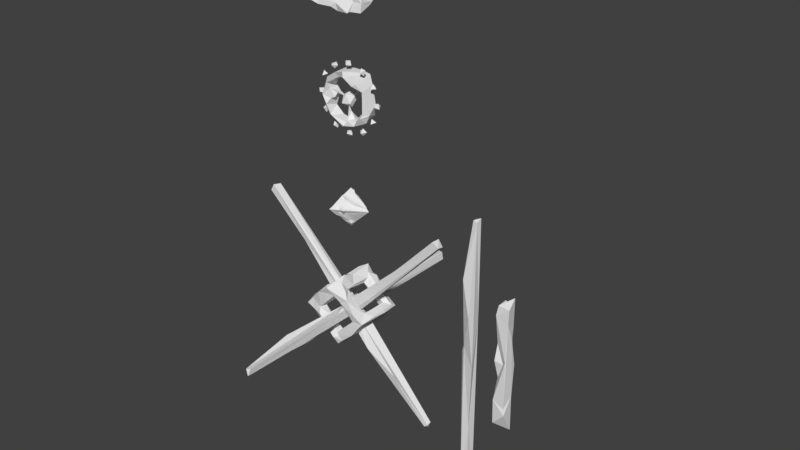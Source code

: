 # Source: redPyramid.blend  (saved by Blender 2.79.0; exported with 4.5.12 LTS)
import bpy
from mathutils import Matrix  # noqa: F401  (used for matrix-valued properties, if any)

bpy.ops.wm.read_factory_settings(use_empty=True)
scene = bpy.context.scene
scene.name = 'Scene'

# ---- collections
col_collection_1 = bpy.data.collections.new('Collection 1'); scene.collection.children.link(col_collection_1)

# ---- world
world_world = bpy.data.worlds.new('World'); scene.world = world_world
world_world.color = (0.05088, 0.05088, 0.05088)
world_world.use_sun_shadow = False
world_world.sun_shadow_jitter_overblur = 0.0
world_world.cycles.sampling_method = 'MANUAL'

# ---- meshes
me_cube_003 = bpy.data.meshes.new('Cube.003')
me_cube_003.from_pydata([(0.3443, -0.7147, 1.207), (1.275, 0.5733, 0.2644), (0.9755, -0.7656, -0.06427), (-0.07178, 1.27, 1.017), (-0.37, 0.6621, 1.287), (0.003635, 0.6044, 0.9507), (-0.03639, 1.076, 0.9399), (0.3033, -0.3095, 1.219), (0.009999, -1.159, -1.014), (-1.339, -0.7375, 0.2851), (-0.9801, -0.7793, -0.05727), (-0.9973, -1.168, -0.02116), (-0.405, -0.9925, -0.3963), (0.2855, 0.6617, -1.31), (-0.01618, 0.4109, -1.021), (-0.8052, 0.5629, 0.8378), (-1.171, 0.5653, -0.5471), (-1.382, 0.2393, -0.4221), (1.319, -1.142, -0.2667), (1.505, -1.129, -0.04501), (1.279, -0.7323, 0.2626), (1.63, 0.224, 0.1774), (-0.4064, -1.299, 1.411), (-0.8912, -1.336, 0.894), (-0.3777, -0.3939, 1.286), (-0.4897, 1.13, 0.3279), (0.2748, -1.131, -1.377), (0.1294, -0.2699, -1.106), (-1.566, -0.8781, -0.1906), (-1.521, -0.9476, 0.3621), (-0.1864, 0.5403, -1.673), (0.04721, 0.6093, -1.658), (-0.1198, -1.306, -1.236), (-0.1443, -0.8635, -1.633), (-0.2859, -0.1125, 1.475), (0.2007, -0.9754, 1.549), (-0.07602, -1.181, 1.607), (-0.1063, -0.6532, 0.9906), (-0.008226, 0.003941, 1.511), (0.9643, 0.6714, -0.03814), (1.287, 0.6794, -0.3272), (0.4256, 0.5188, -0.6071), (0.701, 1.25, -0.9356), (1.096, 1.076, 0.3719), (0.01837, 1.028, 1.658), (0.3255, -0.7075, -1.358), (-0.03757, -0.7386, -1.008), (0.3076, 0.2178, -1.226), (-1.274, -0.7242, -0.3781), (-0.3549, 0.64, -1.413), (-0.4888, 1.076, -1.095), (0.8656, 1.189, -0.9364), (-0.9326, 1.128, -0.7322), (-0.9571, 0.6209, -0.06971), (-1.347, 0.7881, -0.4769), (-1.251, -0.2821, 0.2538), (0.9986, -1.174, -0.05217), (1.608, -0.4035, 0.1041), (-0.007704, -0.7411, 0.9341), (1.611, 1.068, 0.02161), (1.288, 1.02, -0.3147), (0.2094, 0.4987, 0.9461), (0.2176, 0.7834, 1.401), (-0.2042, 0.621, 1.595), (0.3257, 0.6477, 1.208), (0.4598, 1.115, 1.173), (0.1319, -1.184, -1.152), (-1.544, -0.7404, 0.1875), (-0.9793, -1.203, -0.003263), (-0.1666, 1.255, -1.167), (-0.09639, 0.8888, -1.634), (0.1318, 0.5409, -1.059), (0.3067, 1.177, -1.436), (0.008235, 1.065, -1.019), (-0.2599, 0.9983, -0.6491), (-1.166, 0.6547, 0.1643), (-0.8754, 0.02771, -0.04251), (-1.126, 1.338, 0.04527), (-1.443, 1.079, 0.09047), (-1.541, 1.06, -0.02925), (-1.023, 1.248, -0.1398), (0.008713, 1.069, -1.713), (-0.3028, 0.5901, -1.359), (-1.023, -0.4653, -0.07336), (-1.347, -1.188, -0.273), (-1.445, -0.89, -0.3654), (-0.9072, -1.324, -0.277), (-0.6466, -0.6491, 0.2071), (-0.3361, -0.7079, -1.334), (-0.3303, 0.7901, 1.366), (-1.367, 0.6522, 0.355), (0.1781, 1.133, 1.218), (-0.2921, 1.055, 1.247), (1.595, 0.8025, 0.1796), (0.5446, -1.108, 1.284), (0.7479, -1.248, 0.9638), (-0.2949, -1.445, 1.339), (-0.03873, -1.202, 0.9561), (-0.6272, -0.7518, 0.919), (-0.3342, -0.7846, 1.186), (0.02439, -0.6144, 1.772), (0.3374, -1.243, 0.7076), (1.148, -1.282, 0.3524), (0.8901, -1.142, -0.8414), (1.241, -0.6707, -0.3381), (0.8711, -0.6255, -0.9052), (0.8886, -0.5599, -0.6753), (1.68, 0.2285, 0.04018), (0.9716, 1.082, -0.0515), (1.104, 1.164, -0.268), (-0.6372, 0.662, 0.3061), (1.073, 0.7193, 0.6653), (-0.01127, -0.6713, -1.774), (-1.381, -1.213, 0.3403), (-1.683, -1.275, -0.002366), (-1.02, -0.7458, 0.7035), (-1.603, -0.1817, -0.02524), (-0.01996, 0.6339, -0.948), (-1.484, 0.3236, 0.3099), (-1.006, 1.216, -0.1077), (-0.8167, 1.231, 0.2816), (-1.314, 0.8699, 0.2797), (-0.9108, 0.6171, -0.1936), (0.1239, 1.226, -1.652), (0.01909, -1.129, -1.629), (0.7637, 0.6466, 0.2247), (0.01493, -6.743, -0.2502), (-0.02384, 3.398, -0.1742), (-0.2502, -4.081, 0.1746), (0.3568, -1.504, 0.2359), (-0.05681, 6.232, -0.2327), (0.05216, -0.447, 0.3341), (0.2933, 6.242, 0.1744), (-0.0828, -0.7704, 0.1556), (0.254, -6.733, 0.003248), (0.348, 6.255, -0.213), (0.0394, -6.769, -0.03992), (-0.118, 0.1919, -0.3206), (-0.05921, 6.34, 0.1361), (-0.3406, -2.39, -0.2183), (0.3396, -2.158, -0.2355), (0.2307, -6.866, -0.2808), (4.383, -0.2044, -4.765), (-2.734, -0.2432, 2.46), (2.801, -0.4695, -2.582), (1.022, 0.1375, -0.7166), (-4.779, -0.2762, 4.422), (0.3443, -0.1672, 0.1001), (-4.498, 0.07394, 4.717), (0.4467, -0.3022, -0.2549), (4.555, 0.03461, -4.579), (-4.781, 0.1287, 4.452), (4.55, -0.18, -4.635), (-0.5704, -0.3374, 0.08884), (-4.595, -0.2786, 4.759), (1.328, -0.56, -1.665), (1.151, 0.1202, -1.513), (4.449, 0.01131, -4.874), (-4.453, -0.2044, -4.271), (2.772, -0.2432, 2.846), (-2.27, -0.4695, -2.689), (-0.4042, 0.1375, -0.91), (4.734, -0.2762, 4.891), (0.4125, -0.1672, -0.2323), (5.029, 0.07394, 4.611), (0.05755, -0.3022, -0.3347), (-4.266, 0.03461, -4.443), (4.764, 0.1287, 4.893), (-4.322, -0.18, -4.438), (0.4013, -0.3374, 0.6825), (5.071, -0.2786, 4.707), (-1.352, -0.56, -1.216), (-1.2, 0.1202, -1.039), (-4.562, 0.01131, -4.337)], [], [(57, 107, 21), (117, 41, 39), (14, 27, 71), (52, 79, 78), (122, 17, 54), (52, 16, 54), (75, 15, 90), (3, 120, 92), (121, 92, 78), (78, 79, 121), (13, 47, 31), (70, 16, 52), (69, 50, 74), (49, 30, 82), (9, 55, 67), (48, 17, 83), (115, 23, 98), (67, 114, 29), (67, 28, 114), (84, 124, 32), (5, 6, 39), (110, 25, 6), (104, 2, 40), (91, 43, 108), (61, 0, 37), (36, 35, 100), (99, 22, 36), (20, 39, 2), (20, 57, 1), (18, 19, 56), (18, 103, 104), (104, 103, 105), (2, 8, 56), (66, 103, 56), (2, 106, 46), (19, 107, 57), (19, 18, 107), (0, 7, 35), (11, 58, 97), (22, 23, 96), (97, 101, 96), (95, 94, 36), (94, 0, 35), (37, 0, 58), (34, 24, 99), (1, 125, 39), (59, 93, 107), (13, 60, 40), (60, 42, 109), (43, 111, 93), (107, 18, 60), (64, 61, 111), (92, 91, 3), (5, 110, 6), (6, 25, 3), (15, 110, 5), (91, 6, 3), (64, 111, 62), (5, 39, 125), (5, 61, 37), (4, 34, 63), (82, 112, 88), (26, 124, 112), (26, 32, 124), (124, 33, 112), (103, 66, 26), (8, 86, 32), (84, 33, 124), (47, 27, 45), (45, 27, 46), (48, 46, 88), (48, 85, 17), (85, 28, 17), (67, 29, 9), (113, 84, 11), (113, 114, 84), (11, 84, 68), (11, 23, 113), (10, 9, 87), (68, 86, 12), (10, 48, 83), (67, 116, 28), (10, 83, 55), (82, 16, 49), (30, 70, 31), (81, 72, 13), (72, 42, 51), (71, 41, 117), (73, 69, 74), (50, 70, 52), (117, 82, 14), (13, 31, 81), (16, 122, 54), (54, 17, 79), (25, 110, 119), (78, 120, 77), (119, 74, 80), (76, 122, 53), (118, 90, 121), (55, 75, 90), (76, 17, 122), (83, 17, 76), (53, 74, 119), (17, 116, 79), (16, 117, 122), (70, 49, 16), (71, 13, 41), (117, 39, 73), (81, 50, 123), (82, 117, 16), (83, 76, 55), (28, 116, 17), (48, 10, 46), (27, 14, 46), (46, 82, 88), (86, 84, 32), (106, 105, 45), (91, 65, 43), (62, 65, 91), (39, 20, 1), (42, 108, 109), (95, 0, 94), (101, 102, 95), (87, 98, 37), (96, 95, 36), (7, 38, 100), (20, 0, 95), (20, 102, 19), (97, 56, 101), (104, 40, 18), (28, 85, 84), (85, 48, 88), (73, 108, 42), (90, 15, 4, 89), (71, 27, 47), (72, 73, 42), (81, 31, 70), (119, 120, 3, 25), (84, 85, 33), (9, 115, 87), (23, 11, 97), (114, 28, 84), (112, 31, 45), (46, 12, 8), (82, 30, 112), (65, 62, 111), (89, 63, 44), (64, 38, 7), (64, 62, 38), (61, 5, 125), (60, 18, 40), (41, 13, 40), (39, 41, 40), (1, 21, 93), (18, 56, 103), (2, 46, 8), (57, 21, 1), (20, 2, 0), (19, 57, 20), (104, 106, 2), (56, 102, 101), (102, 20, 95), (56, 97, 2), (35, 7, 100), (99, 36, 34), (22, 96, 36), (98, 22, 99), (23, 97, 96), (99, 37, 98), (96, 101, 95), (58, 2, 97), (61, 7, 0), (38, 34, 100), (36, 100, 34), (24, 4, 37), (99, 24, 37), (111, 61, 1), (93, 21, 107), (109, 108, 60), (108, 59, 60), (73, 39, 108), (60, 51, 42), (6, 91, 108), (93, 111, 1), (40, 2, 39), (62, 44, 38), (89, 44, 92), (92, 44, 91), (62, 91, 44), (34, 38, 44, 63), (5, 4, 15), (65, 111, 43), (6, 108, 39), (89, 4, 63), (69, 73, 72, 123), (33, 88, 112), (45, 26, 112), (66, 8, 32), (66, 32, 26), (45, 105, 103), (45, 103, 26), (46, 106, 45), (8, 12, 86), (33, 85, 88), (46, 10, 12), (46, 14, 82), (30, 31, 112), (29, 114, 113), (68, 84, 86), (9, 29, 115), (115, 29, 23), (10, 87, 11), (87, 37, 58), (11, 68, 12), (10, 11, 12), (67, 55, 116), (9, 10, 55), (81, 123, 72), (80, 77, 120, 119), (30, 49, 70), (72, 51, 13), (50, 80, 74), (117, 73, 74), (71, 117, 14), (71, 47, 13), (119, 110, 53), (78, 92, 120), (74, 53, 122, 117), (53, 110, 75), (75, 110, 15), (77, 80, 52), (79, 52, 54), (92, 121, 90, 89), (79, 116, 118), (79, 118, 121), (75, 76, 53), (55, 76, 75), (118, 55, 90), (118, 116, 55), (78, 77, 52), (50, 52, 80), (81, 70, 50), (123, 50, 69), (87, 115, 98), (29, 113, 23), (31, 47, 45), (4, 24, 34), (61, 64, 7), (13, 51, 60), (59, 43, 93), (59, 108, 43), (60, 59, 107), (1, 61, 125), (4, 5, 37), (11, 87, 58), (98, 23, 22), (36, 94, 35), (0, 2, 58), (106, 104, 105), (66, 56, 8), (19, 102, 56), (137, 127, 140), (135, 130, 138), (126, 139, 137), (141, 140, 129), (141, 136, 126), (133, 138, 127), (134, 129, 133, 136), (127, 138, 130), (137, 139, 133), (135, 127, 130), (141, 126, 140), (126, 137, 140), (138, 131, 132), (140, 127, 135), (132, 135, 138), (126, 128, 139), (141, 134, 136), (133, 129, 131), (128, 126, 136), (133, 139, 128), (129, 140, 135), (132, 129, 135), (131, 129, 132), (138, 133, 131), (133, 128, 136), (134, 141, 129), (127, 137, 133), (153, 143, 156), (151, 146, 154), (142, 155, 153), (157, 156, 145), (157, 152, 142), (149, 154, 143), (150, 145, 149, 152), (143, 154, 146), (153, 155, 149), (151, 143, 146), (157, 142, 156), (142, 153, 156), (154, 147, 148), (156, 143, 151), (148, 151, 154), (142, 144, 155), (157, 150, 152), (149, 145, 147), (144, 142, 152), (149, 155, 144), (145, 156, 151), (148, 145, 151), (147, 145, 148), (154, 149, 147), (149, 144, 152), (150, 157, 145), (143, 153, 149), (169, 159, 172), (167, 162, 170), (158, 171, 169), (173, 172, 161), (173, 168, 158), (165, 170, 159), (166, 161, 165, 168), (159, 170, 162), (169, 171, 165), (167, 159, 162), (173, 158, 172), (158, 169, 172), (170, 163, 164), (172, 159, 167), (164, 167, 170), (158, 160, 171), (173, 166, 168), (165, 161, 163), (160, 158, 168), (165, 171, 160), (161, 172, 167), (164, 161, 167), (163, 161, 164), (170, 165, 163), (165, 160, 168), (166, 173, 161), (159, 169, 165)])
_uv = me_cube_003.uv_layers.new(name='UVMap')
_uv.uv.foreach_set('vector', [0.5676, 0.8313, 0.6524, 0.8313, 0.6524, 0.9162, 0.2941, 0.5735, 0.379, 0.5735, 0.379, 0.6584, 0.4191, 0.1438, 0.504, 0.1438, 0.504, 0.2287, 0.5754, 0.8001, 0.6602, 0.8001, 0.6602, 0.885, 0.2941, 0.5735, 0.379, 0.5735, 0.379, 0.6584, 0.2941, 0.5735, 0.379, 0.5735, 0.379, 0.6584, 0.2941, 0.5735, 0.379, 0.5735, 0.379, 0.6584, 0.2941, 0.5735, 0.379, 0.5735, 0.379, 0.6584, 0.5754, 0.8001, 0.6602, 0.8001, 0.6602, 0.885, 0.5754, 0.8001, 0.6602, 0.8001, 0.6602, 0.885, 0.2941, 0.5735, 0.379, 0.5735, 0.379, 0.6584, 0.2941, 0.5735, 0.379, 0.5735, 0.379, 0.6584, 0.2941, 0.5735, 0.379, 0.5735, 0.379, 0.6584, 0.8176, 0.2767, 0.9024, 0.2767, 0.9024, 0.3615, 0.2941, 0.5735, 0.379, 0.5735, 0.379, 0.6584, 0.2941, 0.5735, 0.379, 0.5735, 0.379, 0.6584, 0.2941, 0.5735, 0.379, 0.5735, 0.379, 0.6584, 0.5676, 0.8079, 0.6524, 0.8079, 0.6524, 0.8928, 0.5676, 0.8079, 0.6524, 0.8079, 0.6524, 0.8928, 0.5754, 0.8235, 0.6602, 0.8235, 0.6602, 0.9084, 0.8566, 0.5423, 0.9415, 0.5423, 0.9415, 0.6272, 0.2941, 0.5735, 0.379, 0.5735, 0.379, 0.6584, 0.2941, 0.5735, 0.379, 0.5735, 0.379, 0.6584, 0.3254, 0.1673, 0.4102, 0.1673, 0.4102, 0.2522, 0.2941, 0.5735, 0.379, 0.5735, 0.379, 0.6584, 0.591, 0.8235, 0.6759, 0.8235, 0.6759, 0.9084, 0.2941, 0.5735, 0.379, 0.5735, 0.379, 0.6584, 0.8488, 0.4563, 0.9337, 0.4563, 0.9337, 0.5412, 0.2941, 0.5735, 0.379, 0.5735, 0.379, 0.6584, 0.5754, 0.8235, 0.6602, 0.8235, 0.6602, 0.9084, 0.2941, 0.5735, 0.379, 0.5735, 0.379, 0.6584, 0.4191, 0.1126, 0.504, 0.1126, 0.504, 0.1975, 0.2941, 0.5735, 0.379, 0.5735, 0.379, 0.6584, 0.5754, 0.8235, 0.6602, 0.8235, 0.6602, 0.9084, 0.2941, 0.5735, 0.379, 0.5735, 0.379, 0.6584, 0.5676, 0.8313, 0.6524, 0.8313, 0.6524, 0.9162, 0.5598, 0.8001, 0.6446, 0.8001, 0.6446, 0.885, 0.2941, 0.5735, 0.379, 0.5735, 0.379, 0.6584, 0.3957, 0.1438, 0.4806, 0.1438, 0.4806, 0.2287, 0.5676, 0.8235, 0.6524, 0.8235, 0.6524, 0.9084, 0.2941, 0.5735, 0.379, 0.5735, 0.379, 0.6584, 0.591, 0.8235, 0.6759, 0.8235, 0.6759, 0.9084, 0.2941, 0.5735, 0.379, 0.5735, 0.379, 0.6584, 0.2941, 0.5735, 0.379, 0.5735, 0.379, 0.6584, 0.2941, 0.5735, 0.379, 0.5735, 0.379, 0.6584, 0.8566, 0.5423, 0.9415, 0.5423, 0.9415, 0.6272, 0.5676, 0.8313, 0.6524, 0.8313, 0.6524, 0.9162, 0.2941, 0.5735, 0.379, 0.5735, 0.379, 0.6584, 0.3644, 0.1204, 0.4493, 0.1204, 0.4493, 0.2053, 0.2941, 0.5735, 0.379, 0.5735, 0.379, 0.6584, 0.2941, 0.5735, 0.379, 0.5735, 0.379, 0.6584, 0.2941, 0.5735, 0.379, 0.5735, 0.379, 0.6584, 0.2941, 0.5735, 0.379, 0.5735, 0.379, 0.6584, 0.2941, 0.5735, 0.379, 0.5735, 0.379, 0.6584, 0.2941, 0.5735, 0.379, 0.5735, 0.379, 0.6584, 0.2941, 0.5735, 0.379, 0.5735, 0.379, 0.6584, 0.2941, 0.5735, 0.379, 0.5735, 0.379, 0.6584, 0.2941, 0.5735, 0.379, 0.5735, 0.379, 0.6584, 0.8566, 0.5423, 0.9415, 0.5423, 0.9415, 0.6272, 0.2941, 0.5735, 0.379, 0.5735, 0.379, 0.6584, 0.2941, 0.5735, 0.379, 0.5735, 0.379, 0.6584, 0.4035, 0.1595, 0.4884, 0.1595, 0.4884, 0.2443, 0.3723, 0.09697, 0.4571, 0.09697, 0.4571, 0.1818, 0.5754, 0.8235, 0.6602, 0.8235, 0.6602, 0.9084, 0.4035, 0.1595, 0.4884, 0.1595, 0.4884, 0.2443, 0.5754, 0.8235, 0.6602, 0.8235, 0.6602, 0.9084, 0.2941, 0.5735, 0.379, 0.5735, 0.379, 0.6584, 0.2941, 0.5735, 0.379, 0.5735, 0.379, 0.6584, 0.2941, 0.5735, 0.379, 0.5735, 0.379, 0.6584, 0.2941, 0.5735, 0.379, 0.5735, 0.379, 0.6584, 0.2941, 0.5735, 0.379, 0.5735, 0.379, 0.6584, 0.8176, 0.4876, 0.9024, 0.4876, 0.9024, 0.5725, 0.2941, 0.5735, 0.379, 0.5735, 0.379, 0.6584, 0.2941, 0.5735, 0.379, 0.5735, 0.379, 0.6584, 0.2941, 0.5735, 0.379, 0.5735, 0.379, 0.6584, 0.5676, 0.8079, 0.6524, 0.8079, 0.6524, 0.8928, 0.2941, 0.5735, 0.379, 0.5735, 0.379, 0.6584, 0.2941, 0.5735, 0.379, 0.5735, 0.379, 0.6584, 0.4426, 0.1673, 0.5274, 0.1673, 0.5274, 0.2522, 0.2941, 0.5735, 0.379, 0.5735, 0.379, 0.6584, 0.2941, 0.5735, 0.379, 0.5735, 0.379, 0.6584, 0.5676, 0.8079, 0.6524, 0.8079, 0.6524, 0.8928, 0.4426, 0.1673, 0.5274, 0.1673, 0.5274, 0.2522, 0.8176, 0.2767, 0.9024, 0.2767, 0.9024, 0.3615, 0.2941, 0.5735, 0.379, 0.5735, 0.379, 0.6584, 0.5832, 0.8079, 0.6681, 0.8079, 0.6681, 0.8928, 0.2941, 0.5735, 0.379, 0.5735, 0.379, 0.6584, 0.4191, 0.1438, 0.504, 0.1438, 0.504, 0.2287, 0.2941, 0.5735, 0.379, 0.5735, 0.379, 0.6584, 0.5988, 0.8313, 0.6837, 0.8313, 0.6837, 0.9162, 0.2941, 0.5735, 0.379, 0.5735, 0.379, 0.6584, 0.5832, 0.8079, 0.6681, 0.8079, 0.6681, 0.8928, 0.2941, 0.5735, 0.379, 0.5735, 0.379, 0.6584, 0.2941, 0.5735, 0.379, 0.5735, 0.379, 0.6584, 0.2941, 0.5735, 0.379, 0.5735, 0.379, 0.6584, 0.5754, 0.8001, 0.6602, 0.8001, 0.6602, 0.885, 0.2941, 0.5735, 0.379, 0.5735, 0.379, 0.6584, 0.2941, 0.5735, 0.379, 0.5735, 0.379, 0.6584, 0.2941, 0.5735, 0.379, 0.5735, 0.379, 0.6584, 0.5988, 0.8392, 0.6837, 0.8392, 0.6837, 0.924, 0.2941, 0.5735, 0.379, 0.5735, 0.379, 0.6584, 0.2941, 0.5735, 0.379, 0.5735, 0.379, 0.6584, 0.2941, 0.5735, 0.379, 0.5735, 0.379, 0.6584, 0.2941, 0.5735, 0.379, 0.5735, 0.379, 0.6584, 0.2941, 0.5735, 0.379, 0.5735, 0.379, 0.6584, 0.8176, 0.2767, 0.9024, 0.2767, 0.9024, 0.3615, 0.2941, 0.5735, 0.379, 0.5735, 0.379, 0.6584, 0.2941, 0.5735, 0.379, 0.5735, 0.379, 0.6584, 0.2941, 0.5735, 0.379, 0.5735, 0.379, 0.6584, 0.2941, 0.5735, 0.379, 0.5735, 0.379, 0.6584, 0.4426, 0.1673, 0.5274, 0.1673, 0.5274, 0.2522, 0.2941, 0.5735, 0.379, 0.5735, 0.379, 0.6584, 0.2941, 0.5735, 0.379, 0.5735, 0.379, 0.6584, 0.2941, 0.5735, 0.379, 0.5735, 0.379, 0.6584, 0.2941, 0.5735, 0.379, 0.5735, 0.379, 0.6584, 0.2941, 0.5735, 0.379, 0.5735, 0.379, 0.6584, 0.2941, 0.5735, 0.379, 0.5735, 0.379, 0.6584, 0.2941, 0.5735, 0.379, 0.5735, 0.379, 0.6584, 0.591, 0.8235, 0.6759, 0.8235, 0.6759, 0.9084, 0.8488, 0.4563, 0.9337, 0.4563, 0.9337, 0.5412, 0.3644, 0.1204, 0.4493, 0.1204, 0.4493, 0.2053, 0.2941, 0.5735, 0.379, 0.5735, 0.379, 0.6584, 0.2941, 0.5735, 0.379, 0.5735, 0.379, 0.6584, 0.4426, 0.1673, 0.5274, 0.1673, 0.5274, 0.2522, 0.5676, 0.8235, 0.6524, 0.8235, 0.6524, 0.9084, 0.2941, 0.5735, 0.379, 0.5735, 0.379, 0.6584, 0.2941, 0.5735, 0.379, 0.5735, 0.379, 0.6584, 0.2941, 0.5735, 0.379, 0.5735, 0.379, 0.6584, 0.2941, 0.5735, 0.379, 0.5735, 0.379, 0.6584, 0.2941, 0.5735, 0.379, 0.5735, 0.379, 0.6584, 0.2941, 0.5735, 0.379, 0.5735, 0.379, 0.6584, 0.8176, 0.4876, 0.9024, 0.4876, 0.9024, 0.5725, 0.2941, 0.5735, 0.379, 0.5735, 0.379, 0.6584, 0.5598, 0.7923, 0.6446, 0.7923, 0.6446, 0.8772, 0.5598, 0.8772, 0.2941, 0.5735, 0.379, 0.5735, 0.379, 0.6584, 0.2941, 0.5735, 0.379, 0.5735, 0.379, 0.6584, 0.5832, 0.8079, 0.6681, 0.8079, 0.6681, 0.8928, 0.2941, 0.5735, 0.379, 0.5735, 0.379, 0.6584, 0.2941, 0.6584, 0.2941, 0.5735, 0.379, 0.5735, 0.379, 0.6584, 0.4426, 0.1673, 0.5274, 0.1673, 0.5274, 0.2522, 0.2941, 0.5735, 0.379, 0.5735, 0.379, 0.6584, 0.5676, 0.8079, 0.6524, 0.8079, 0.6524, 0.8928, 0.3723, 0.09697, 0.4571, 0.09697, 0.4571, 0.1818, 0.8176, 0.5423, 0.9024, 0.5423, 0.9024, 0.6272, 0.8176, 0.2767, 0.9024, 0.2767, 0.9024, 0.3615, 0.591, 0.8235, 0.6759, 0.8235, 0.6759, 0.9084, 0.2941, 0.5735, 0.379, 0.5735, 0.379, 0.6584, 0.2941, 0.5735, 0.379, 0.5735, 0.379, 0.6584, 0.2941, 0.5735, 0.379, 0.5735, 0.379, 0.6584, 0.8566, 0.5423, 0.9415, 0.5423, 0.9415, 0.6272, 0.2941, 0.5735, 0.379, 0.5735, 0.379, 0.6584, 0.4191, 0.0501, 0.504, 0.0501, 0.504, 0.135, 0.4191, 0.0501, 0.504, 0.0501, 0.504, 0.135, 0.2941, 0.5735, 0.379, 0.5735, 0.379, 0.6584, 0.5754, 0.8235, 0.6602, 0.8235, 0.6602, 0.9084, 0.8176, 0.5423, 0.9024, 0.5423, 0.9024, 0.6272, 0.2941, 0.5735, 0.379, 0.5735, 0.379, 0.6584, 0.8488, 0.4563, 0.9337, 0.4563, 0.9337, 0.5412, 0.2941, 0.5735, 0.379, 0.5735, 0.379, 0.6584, 0.2941, 0.5735, 0.379, 0.5735, 0.379, 0.6584, 0.5754, 0.8235, 0.6602, 0.8235, 0.6602, 0.9084, 0.2941, 0.5735, 0.379, 0.5735, 0.379, 0.6584, 0.3957, 0.1438, 0.4806, 0.1438, 0.4806, 0.2287, 0.2941, 0.5735, 0.379, 0.5735, 0.379, 0.6584, 0.2941, 0.5735, 0.379, 0.5735, 0.379, 0.6584, 0.5676, 0.8235, 0.6524, 0.8235, 0.6524, 0.9084, 0.2941, 0.5735, 0.379, 0.5735, 0.379, 0.6584, 0.2941, 0.5735, 0.379, 0.5735, 0.379, 0.6584, 0.4426, 0.1673, 0.5274, 0.1673, 0.5274, 0.2522, 0.2941, 0.5735, 0.379, 0.5735, 0.379, 0.6584, 0.3957, 0.1438, 0.4806, 0.1438, 0.4806, 0.2287, 0.2941, 0.5735, 0.379, 0.5735, 0.379, 0.6584, 0.591, 0.8235, 0.6759, 0.8235, 0.6759, 0.9084, 0.591, 0.8235, 0.6759, 0.8235, 0.6759, 0.9084, 0.4426, 0.1673, 0.5274, 0.1673, 0.5274, 0.2522, 0.4426, 0.1673, 0.5274, 0.1673, 0.5274, 0.2522, 0.2941, 0.5735, 0.379, 0.5735, 0.379, 0.6584, 0.5676, 0.8313, 0.6524, 0.8313, 0.6524, 0.9162, 0.3644, 0.1204, 0.4493, 0.1204, 0.4493, 0.2053, 0.3254, 0.1673, 0.4102, 0.1673, 0.4102, 0.2522, 0.4816, 0.1829, 0.5665, 0.1829, 0.5665, 0.2678, 0.2941, 0.5735, 0.379, 0.5735, 0.379, 0.6584, 0.2941, 0.5735, 0.379, 0.5735, 0.379, 0.6584, 0.2941, 0.5735, 0.379, 0.5735, 0.379, 0.6584, 0.2941, 0.5735, 0.379, 0.5735, 0.379, 0.6584, 0.591, 0.8235, 0.6759, 0.8235, 0.6759, 0.9084, 0.2941, 0.5735, 0.379, 0.5735, 0.379, 0.6584, 0.2941, 0.5735, 0.379, 0.5735, 0.379, 0.6584, 0.591, 0.8235, 0.6759, 0.8235, 0.6759, 0.9084, 0.591, 0.8235, 0.6759, 0.8235, 0.6759, 0.9084, 0.591, 0.9084, 0.2941, 0.5735, 0.379, 0.5735, 0.379, 0.6584, 0.2941, 0.5735, 0.379, 0.5735, 0.379, 0.6584, 0.4816, 0.1829, 0.5665, 0.1829, 0.5665, 0.2678, 0.5598, 0.7923, 0.6446, 0.7923, 0.6446, 0.8772, 0.2941, 0.5735, 0.379, 0.5735, 0.379, 0.6584, 0.2941, 0.6584, 0.4035, 0.1595, 0.4884, 0.1595, 0.4884, 0.2443, 0.3723, 0.09697, 0.4571, 0.09697, 0.4571, 0.1818, 0.2941, 0.5735, 0.379, 0.5735, 0.379, 0.6584, 0.5754, 0.8235, 0.6602, 0.8235, 0.6602, 0.9084, 0.4191, 0.1126, 0.504, 0.1126, 0.504, 0.1975, 0.4191, 0.1126, 0.504, 0.1126, 0.504, 0.1975, 0.2941, 0.5735, 0.379, 0.5735, 0.379, 0.6584, 0.2941, 0.5735, 0.379, 0.5735, 0.379, 0.6584, 0.2941, 0.5735, 0.379, 0.5735, 0.379, 0.6584, 0.2941, 0.5735, 0.379, 0.5735, 0.379, 0.6584, 0.2941, 0.5735, 0.379, 0.5735, 0.379, 0.6584, 0.2941, 0.5735, 0.379, 0.5735, 0.379, 0.6584, 0.5676, 0.8079, 0.6524, 0.8079, 0.6524, 0.8928, 0.2941, 0.5735, 0.379, 0.5735, 0.379, 0.6584, 0.2941, 0.5735, 0.379, 0.5735, 0.379, 0.6584, 0.2941, 0.5735, 0.379, 0.5735, 0.379, 0.6584, 0.2941, 0.5735, 0.379, 0.5735, 0.379, 0.6584, 0.2941, 0.5735, 0.379, 0.5735, 0.379, 0.6584, 0.2941, 0.5735, 0.379, 0.5735, 0.379, 0.6584, 0.2941, 0.5735, 0.379, 0.5735, 0.379, 0.6584, 0.2941, 0.5735, 0.379, 0.5735, 0.379, 0.6584, 0.4426, 0.1673, 0.5274, 0.1673, 0.5274, 0.2522, 0.5832, 0.8079, 0.6681, 0.8079, 0.6681, 0.8928, 0.2941, 0.5735, 0.379, 0.5735, 0.379, 0.6584, 0.2941, 0.6584, 0.8176, 0.2767, 0.9024, 0.2767, 0.9024, 0.3615, 0.5832, 0.8079, 0.6681, 0.8079, 0.6681, 0.8928, 0.2941, 0.5735, 0.379, 0.5735, 0.379, 0.6584, 0.2941, 0.5735, 0.379, 0.5735, 0.379, 0.6584, 0.4191, 0.1438, 0.504, 0.1438, 0.504, 0.2287, 0.2941, 0.5735, 0.379, 0.5735, 0.379, 0.6584, 0.2941, 0.5735, 0.379, 0.5735, 0.379, 0.6584, 0.5754, 0.8001, 0.6602, 0.8001, 0.6602, 0.885, 0.2941, 0.5735, 0.379, 0.5735, 0.379, 0.6584, 0.2941, 0.6584, 0.2941, 0.5735, 0.379, 0.5735, 0.379, 0.6584, 0.2941, 0.5735, 0.379, 0.5735, 0.379, 0.6584, 0.5988, 0.8313, 0.6837, 0.8313, 0.6837, 0.9162, 0.5754, 0.8001, 0.6602, 0.8001, 0.6602, 0.885, 0.2941, 0.5735, 0.379, 0.5735, 0.379, 0.6584, 0.2941, 0.6584, 0.2941, 0.5735, 0.379, 0.5735, 0.379, 0.6584, 0.2941, 0.5735, 0.379, 0.5735, 0.379, 0.6584, 0.2941, 0.5735, 0.379, 0.5735, 0.379, 0.6584, 0.2941, 0.5735, 0.379, 0.5735, 0.379, 0.6584, 0.2941, 0.5735, 0.379, 0.5735, 0.379, 0.6584, 0.2941, 0.5735, 0.379, 0.5735, 0.379, 0.6584, 0.5754, 0.8001, 0.6602, 0.8001, 0.6602, 0.885, 0.5988, 0.8313, 0.6837, 0.8313, 0.6837, 0.9162, 0.5832, 0.8079, 0.6681, 0.8079, 0.6681, 0.8928, 0.2941, 0.5735, 0.379, 0.5735, 0.379, 0.6584, 0.4426, 0.1673, 0.5274, 0.1673, 0.5274, 0.2522, 0.5676, 0.8079, 0.6524, 0.8079, 0.6524, 0.8928, 0.2941, 0.5735, 0.379, 0.5735, 0.379, 0.6584, 0.2941, 0.5735, 0.379, 0.5735, 0.379, 0.6584, 0.2941, 0.5735, 0.379, 0.5735, 0.379, 0.6584, 0.5832, 0.8079, 0.6681, 0.8079, 0.6681, 0.8928, 0.5676, 0.8313, 0.6524, 0.8313, 0.6524, 0.9162, 0.3254, 0.1673, 0.4102, 0.1673, 0.4102, 0.2522, 0.2941, 0.5735, 0.379, 0.5735, 0.379, 0.6584, 0.8566, 0.5423, 0.9415, 0.5423, 0.9415, 0.6272, 0.2941, 0.5735, 0.379, 0.5735, 0.379, 0.6584, 0.2941, 0.5735, 0.379, 0.5735, 0.379, 0.6584, 0.2941, 0.5735, 0.379, 0.5735, 0.379, 0.6584, 0.591, 0.8235, 0.6759, 0.8235, 0.6759, 0.9084, 0.8488, 0.4563, 0.9337, 0.4563, 0.9337, 0.5412, 0.2941, 0.5735, 0.379, 0.5735, 0.379, 0.6584, 0.2941, 0.5735, 0.379, 0.5735, 0.379, 0.6584, 0.5754, 0.8235, 0.6602, 0.8235, 0.6602, 0.9084, 0.5696, 0.8331, 0.6351, 0.8331, 0.6351, 0.8986, 0.5696, 0.8331, 0.6351, 0.8331, 0.6351, 0.8986, 0.6716, 0.574, 0.6625, 0.4268, 0.6716, 0.3392, 0.3948, 0.4881, 0.3947, 0.5055, 0.3929, 0.508, 0.5696, 0.8331, 0.6351, 0.8331, 0.6351, 0.8986, 0.5696, 0.8331, 0.6351, 0.8331, 0.6351, 0.8986, 0.5789, 0.8269, 0.6444, 0.8269, 0.6444, 0.8924, 0.5789, 0.8924, 0.5696, 0.8331, 0.6351, 0.8331, 0.6351, 0.8986, 0.6716, 0.3392, 0.6625, 0.4268, 0.6509, 0.3742, 0.5696, 0.8331, 0.6351, 0.8331, 0.6351, 0.8986, 0.5696, 0.8331, 0.6351, 0.8331, 0.6351, 0.8986, 0.5696, 0.8331, 0.6351, 0.8331, 0.6351, 0.8986, 0.6037, 0.5665, 0.6692, 0.5665, 0.6692, 0.632, 0.5696, 0.8331, 0.6351, 0.8331, 0.6351, 0.8986, 0.5696, 0.8331, 0.6351, 0.8331, 0.6351, 0.8986, 0.9135, 0.6298, 0.893, 0.5356, 0.9044, 0.4826, 0.5696, 0.8331, 0.6351, 0.8331, 0.6351, 0.8986, 0.6037, 0.5665, 0.6692, 0.5665, 0.6692, 0.632, 0.5076, 0.5727, 0.5731, 0.5727, 0.5731, 0.6382, 0.6509, 0.3742, 0.6625, 0.4268, 0.6512, 0.4798, 0.3929, 0.508, 0.3947, 0.5055, 0.3948, 0.5367, 0.4553, 0.2639, 0.455, 0.2351, 0.4568, 0.2639, 0.4052, 0.1758, 0.4707, 0.1758, 0.4707, 0.2413, 0.6037, 0.5665, 0.6692, 0.5665, 0.6692, 0.632, 0.5696, 0.5851, 0.6351, 0.5851, 0.6351, 0.6506, 0.5696, 0.8331, 0.6351, 0.8331, 0.6351, 0.8986, 0.5696, 0.8331, 0.6351, 0.8331, 0.6351, 0.8986, 0.5696, 0.8331, 0.6351, 0.8331, 0.6351, 0.8986, 0.5696, 0.8331, 0.6351, 0.8331, 0.6351, 0.8986, 0.6716, 0.574, 0.6625, 0.4268, 0.6716, 0.3392, 0.3948, 0.4881, 0.3947, 0.5055, 0.3929, 0.508, 0.5696, 0.8331, 0.6351, 0.8331, 0.6351, 0.8986, 0.5696, 0.8331, 0.6351, 0.8331, 0.6351, 0.8986, 0.5789, 0.8269, 0.6444, 0.8269, 0.6444, 0.8924, 0.5789, 0.8924, 0.5696, 0.8331, 0.6351, 0.8331, 0.6351, 0.8986, 0.6716, 0.3392, 0.6625, 0.4268, 0.6509, 0.3742, 0.5696, 0.8331, 0.6351, 0.8331, 0.6351, 0.8986, 0.5696, 0.8331, 0.6351, 0.8331, 0.6351, 0.8986, 0.5696, 0.8331, 0.6351, 0.8331, 0.6351, 0.8986, 0.6037, 0.5665, 0.6692, 0.5665, 0.6692, 0.632, 0.5696, 0.8331, 0.6351, 0.8331, 0.6351, 0.8986, 0.5696, 0.8331, 0.6351, 0.8331, 0.6351, 0.8986, 0.9135, 0.6298, 0.893, 0.5356, 0.9044, 0.4826, 0.5696, 0.8331, 0.6351, 0.8331, 0.6351, 0.8986, 0.6037, 0.5665, 0.6692, 0.5665, 0.6692, 0.632, 0.5076, 0.5727, 0.5731, 0.5727, 0.5731, 0.6382, 0.6509, 0.3742, 0.6625, 0.4268, 0.6512, 0.4798, 0.3929, 0.508, 0.3947, 0.5055, 0.3948, 0.5367, 0.4553, 0.2639, 0.455, 0.2351, 0.4568, 0.2639, 0.4052, 0.1758, 0.4707, 0.1758, 0.4707, 0.2413, 0.6037, 0.5665, 0.6692, 0.5665, 0.6692, 0.632, 0.5696, 0.5851, 0.6351, 0.5851, 0.6351, 0.6506, 0.5696, 0.8331, 0.6351, 0.8331, 0.6351, 0.8986, 0.5696, 0.8331, 0.6351, 0.8331, 0.6351, 0.8986, 0.5696, 0.8331, 0.6351, 0.8331, 0.6351, 0.8986, 0.5696, 0.8331, 0.6351, 0.8331, 0.6351, 0.8986, 0.6716, 0.574, 0.6625, 0.4268, 0.6716, 0.3392, 0.3948, 0.4881, 0.3947, 0.5055, 0.3929, 0.508, 0.5696, 0.8331, 0.6351, 0.8331, 0.6351, 0.8986, 0.5696, 0.8331, 0.6351, 0.8331, 0.6351, 0.8986, 0.5789, 0.8269, 0.6444, 0.8269, 0.6444, 0.8924, 0.5789, 0.8924, 0.5696, 0.8331, 0.6351, 0.8331, 0.6351, 0.8986, 0.6716, 0.3392, 0.6625, 0.4268, 0.6509, 0.3742, 0.5696, 0.8331, 0.6351, 0.8331, 0.6351, 0.8986, 0.5696, 0.8331, 0.6351, 0.8331, 0.6351, 0.8986, 0.5696, 0.8331, 0.6351, 0.8331, 0.6351, 0.8986, 0.6037, 0.5665, 0.6692, 0.5665, 0.6692, 0.632, 0.5696, 0.8331, 0.6351, 0.8331, 0.6351, 0.8986, 0.5696, 0.8331, 0.6351, 0.8331, 0.6351, 0.8986, 0.9135, 0.6298, 0.893, 0.5356, 0.9044, 0.4826, 0.5696, 0.8331, 0.6351, 0.8331, 0.6351, 0.8986, 0.6037, 0.5665, 0.6692, 0.5665, 0.6692, 0.632, 0.5076, 0.5727, 0.5731, 0.5727, 0.5731, 0.6382, 0.6509, 0.3742, 0.6625, 0.4268, 0.6512, 0.4798, 0.3929, 0.508, 0.3947, 0.5055, 0.3948, 0.5367, 0.4553, 0.2639, 0.455, 0.2351, 0.4568, 0.2639, 0.4052, 0.1758, 0.4707, 0.1758, 0.4707, 0.2413, 0.6037, 0.5665, 0.6692, 0.5665, 0.6692, 0.632, 0.5696, 0.5851, 0.6351, 0.5851, 0.6351, 0.6506, 0.5696, 0.8331, 0.6351, 0.8331, 0.6351, 0.8986, 0.5696, 0.8331, 0.6351, 0.8331, 0.6351, 0.8986])
me_cube_003.use_remesh_preserve_volume = False
me_cube_003.use_remesh_preserve_attributes = False
me_cube_003.use_mirror_vertex_groups = False
me_cube_003.update()
me_cube_001 = bpy.data.meshes.new('Cube.001')
me_cube_001.from_pydata([(0.2854, -0.3057, -2.071), (-0.3122, -0.3121, 2.707), (0.1768, 0.2734, 1.999), (0.2635, 0.2816, -3.119), (-0.2453, -0.2429, 3.165), (-0.05835, 0.3001, 0.855), (0.2202, -0.2885, 0.5749), (0.2832, 0.3207, 0.2266), (-0.2889, -0.3149, 0.5068), (0.04169, -0.1642, 0.3505), (-0.204, 0.2435, -0.8514), (0.2339, 0.1999, 3.484), (-0.05686, 0.08909, 1.469), (0.1039, 0.1579, 3.136), (0.2709, -0.2671, 2.414), (-0.1965, 0.1563, 0.4581), (-0.2647, 0.2635, 2.454), (0.2814, 0.2208, -1.307), (-0.2449, -0.1918, 1.324), (0.1804, 0.2468, 0.8937), (-0.2968, -0.2904, -1.486), (0.2963, -0.2748, 3.129), (-0.2821, -0.2729, -2.676), (0.3004, 0.002184, 1.71), (-0.2803, 0.3085, 3.145), (0.2228, -0.2513, -1.768), (-0.2814, 0.2719, -2.684), (0.01074, 0.2409, -0.3117), (-0.2467, -0.07571, -0.4073), (-0.2998, 0.01784, -0.882)], [], [(4, 1, 21), (4, 21, 11), (15, 5, 19), (16, 5, 15), (15, 27, 10), (3, 17, 0), (20, 22, 0), (9, 18, 8), (24, 1, 4), (9, 28, 6), (14, 1, 6), (20, 29, 22), (22, 29, 10), (29, 28, 10), (11, 13, 4), (17, 23, 14), (16, 15, 12), (18, 16, 12), (12, 15, 18), (13, 2, 16), (16, 2, 5), (2, 14, 23), (26, 3, 22), (25, 14, 6), (25, 20, 0), (22, 10, 26), (18, 15, 8), (7, 17, 27), (9, 8, 28), (24, 4, 13), (15, 10, 28), (20, 28, 29), (10, 3, 26), (0, 22, 3), (21, 1, 14), (16, 1, 24), (6, 28, 20), (11, 14, 2), (16, 24, 13), (27, 19, 7), (19, 2, 23), (9, 6, 18), (11, 21, 14), (5, 2, 19), (7, 23, 17), (7, 19, 23), (3, 10, 17), (1, 16, 18), (28, 8, 15), (6, 1, 18), (2, 13, 11), (17, 14, 25), (10, 27, 17), (0, 17, 25), (25, 6, 20), (15, 19, 27)])
_uv = me_cube_001.uv_layers.new(name='UVMap')
_uv.uv.foreach_set('vector', [0.5406, 0.8041, 0.6641, 0.8041, 0.6641, 0.9276, 0.5406, 0.8041, 0.6641, 0.8041, 0.6641, 0.9276, 0.5685, 0.5344, 0.692, 0.5344, 0.692, 0.6579, 0.5685, 0.5344, 0.692, 0.5344, 0.692, 0.6579, 0.5685, 0.5344, 0.692, 0.5344, 0.692, 0.6579, 0.401, 0.1127, 0.5246, 0.1127, 0.5246, 0.2362, 0.5406, 0.8041, 0.6641, 0.8041, 0.6641, 0.9276, 0.8258, 0.5809, 0.9493, 0.5809, 0.9493, 0.7044, 0.5406, 0.8041, 0.6641, 0.8041, 0.6641, 0.9276, 0.5685, 0.5344, 0.692, 0.5344, 0.692, 0.6579, 0.401, 0.1127, 0.5246, 0.1127, 0.5246, 0.2362, 0.5406, 0.8041, 0.6641, 0.8041, 0.6641, 0.9276, 0.5406, 0.8041, 0.6641, 0.8041, 0.6641, 0.9276, 0.5685, 0.5344, 0.692, 0.5344, 0.692, 0.6579, 0.5406, 0.8041, 0.6641, 0.8041, 0.6641, 0.9276, 0.8382, 0.6739, 0.9617, 0.6739, 0.9617, 0.7974, 0.5406, 0.8041, 0.6641, 0.8041, 0.6641, 0.9276, 0.5685, 0.5344, 0.692, 0.5344, 0.692, 0.6579, 0.5685, 0.5344, 0.692, 0.5344, 0.692, 0.6579, 0.5406, 0.8041, 0.6641, 0.8041, 0.6641, 0.9276, 0.5406, 0.8041, 0.6641, 0.8041, 0.6641, 0.9276, 0.401, 0.1127, 0.5246, 0.1127, 0.5246, 0.2362, 0.5406, 0.8041, 0.6641, 0.8041, 0.6641, 0.9276, 0.5406, 0.8041, 0.6641, 0.8041, 0.6641, 0.9276, 0.5406, 0.8041, 0.6641, 0.8041, 0.6641, 0.9276, 0.5406, 0.8041, 0.6641, 0.8041, 0.6641, 0.9276, 0.8258, 0.5809, 0.9493, 0.5809, 0.9493, 0.7044, 0.5406, 0.8041, 0.6641, 0.8041, 0.6641, 0.9276, 0.8258, 0.5809, 0.9493, 0.5809, 0.9493, 0.7044, 0.5406, 0.8041, 0.6641, 0.8041, 0.6641, 0.9276, 0.5685, 0.5344, 0.692, 0.5344, 0.692, 0.6579, 0.5685, 0.5344, 0.692, 0.5344, 0.692, 0.6579, 0.5406, 0.8041, 0.6641, 0.8041, 0.6641, 0.9276, 0.5406, 0.8041, 0.6641, 0.8041, 0.6641, 0.9276, 0.401, 0.1127, 0.5246, 0.1127, 0.5246, 0.2362, 0.5406, 0.8041, 0.6641, 0.8041, 0.6641, 0.9276, 0.5685, 0.5344, 0.692, 0.5344, 0.692, 0.6579, 0.401, 0.1127, 0.5246, 0.1127, 0.5246, 0.2362, 0.5406, 0.8041, 0.6641, 0.8041, 0.6641, 0.9276, 0.5406, 0.8041, 0.6641, 0.8041, 0.6641, 0.9276, 0.401, 0.1127, 0.5246, 0.1127, 0.5246, 0.2362, 0.5685, 0.5344, 0.692, 0.5344, 0.692, 0.6579, 0.401, 0.1127, 0.5246, 0.1127, 0.5246, 0.2362, 0.5406, 0.8041, 0.6641, 0.8041, 0.6641, 0.9276, 0.401, 0.1127, 0.5246, 0.1127, 0.5246, 0.2362, 0.401, 0.1127, 0.5246, 0.1127, 0.5246, 0.2362, 0.5406, 0.8041, 0.6641, 0.8041, 0.6641, 0.9276, 0.5685, 0.5344, 0.692, 0.5344, 0.692, 0.6579, 0.8258, 0.5809, 0.9493, 0.5809, 0.9493, 0.7044, 0.5685, 0.5344, 0.692, 0.5344, 0.692, 0.6579, 0.5406, 0.8041, 0.6641, 0.8041, 0.6641, 0.9276, 0.401, 0.1127, 0.5246, 0.1127, 0.5246, 0.2362, 0.5406, 0.8041, 0.6641, 0.8041, 0.6641, 0.9276, 0.401, 0.1127, 0.5246, 0.1127, 0.5246, 0.2362, 0.5406, 0.8041, 0.6641, 0.8041, 0.6641, 0.9276, 0.5685, 0.5344, 0.692, 0.5344, 0.692, 0.6579])
me_cube_001.use_remesh_preserve_volume = False
me_cube_001.use_remesh_preserve_attributes = False
me_cube_001.use_mirror_vertex_groups = False
me_cube_001.update()
me_cube = bpy.data.meshes.new('Cube')
me_cube.from_pydata([(0.235, -0.1108, 6.438), (0.159, -0.1496, -3.704), (-0.1897, -0.3759, 3.776), (-0.2511, 0.2311, 1.198), (0.2175, -0.1826, -6.537), (-0.3493, -0.07359, 0.1417), (-0.1896, 0.1676, -6.547), (-0.1707, -0.2085, 0.4651), (-0.01843, 0.1282, 6.427), (0.1978, 0.2223, -6.56), (0.02475, -0.08635, 6.464), (0.3054, -0.2437, -0.4971), (-0.1513, -0.185, -6.645), (0.2032, -0.4664, 2.085), (0.2203, 0.2139, 1.853), (0.2656, 0.1049, 6.561)], [], [(11, 1, 14), (9, 4, 12), (0, 13, 11), (15, 14, 3), (15, 10, 0), (7, 12, 1), (8, 3, 7, 10), (1, 12, 4), (11, 13, 7), (9, 1, 4), (15, 0, 14), (0, 11, 14), (12, 5, 6), (14, 1, 9), (6, 9, 12), (0, 2, 13), (15, 8, 10), (7, 3, 5), (2, 0, 10), (7, 13, 2), (3, 14, 9), (6, 3, 9), (5, 3, 6), (12, 7, 5), (7, 2, 10), (8, 15, 3), (1, 11, 7)])
_uv = me_cube.uv_layers.new(name='UVMap')
_uv.uv.foreach_set('vector', [0.5696, 0.8331, 0.6351, 0.8331, 0.6351, 0.8986, 0.5696, 0.8331, 0.6351, 0.8331, 0.6351, 0.8986, 0.6716, 0.574, 0.6625, 0.4268, 0.6716, 0.3392, 0.3948, 0.4881, 0.3947, 0.5055, 0.3929, 0.508, 0.5696, 0.8331, 0.6351, 0.8331, 0.6351, 0.8986, 0.5696, 0.8331, 0.6351, 0.8331, 0.6351, 0.8986, 0.5789, 0.8269, 0.6444, 0.8269, 0.6444, 0.8924, 0.5789, 0.8924, 0.5696, 0.8331, 0.6351, 0.8331, 0.6351, 0.8986, 0.6716, 0.3392, 0.6625, 0.4268, 0.6509, 0.3742, 0.5696, 0.8331, 0.6351, 0.8331, 0.6351, 0.8986, 0.5696, 0.8331, 0.6351, 0.8331, 0.6351, 0.8986, 0.5696, 0.8331, 0.6351, 0.8331, 0.6351, 0.8986, 0.6037, 0.5665, 0.6692, 0.5665, 0.6692, 0.632, 0.5696, 0.8331, 0.6351, 0.8331, 0.6351, 0.8986, 0.5696, 0.8331, 0.6351, 0.8331, 0.6351, 0.8986, 0.9135, 0.6298, 0.893, 0.5356, 0.9044, 0.4826, 0.5696, 0.8331, 0.6351, 0.8331, 0.6351, 0.8986, 0.6037, 0.5665, 0.6692, 0.5665, 0.6692, 0.632, 0.5076, 0.5727, 0.5731, 0.5727, 0.5731, 0.6382, 0.6509, 0.3742, 0.6625, 0.4268, 0.6512, 0.4798, 0.3929, 0.508, 0.3947, 0.5055, 0.3948, 0.5367, 0.4553, 0.2639, 0.455, 0.2351, 0.4568, 0.2639, 0.4052, 0.1758, 0.4707, 0.1758, 0.4707, 0.2413, 0.6037, 0.5665, 0.6692, 0.5665, 0.6692, 0.632, 0.5696, 0.5851, 0.6351, 0.5851, 0.6351, 0.6506, 0.5696, 0.8331, 0.6351, 0.8331, 0.6351, 0.8986, 0.5696, 0.8331, 0.6351, 0.8331, 0.6351, 0.8986])
me_cube.use_remesh_preserve_volume = False
me_cube.use_remesh_preserve_attributes = False
me_cube.use_mirror_vertex_groups = False
me_cube.update()
me_cone_001 = bpy.data.meshes.new('Cone.001')
me_cone_001.from_pydata([(-0.5181, -1.138, -0.8022), (-0.2676, 1.73, -0.6934), (0.1505, 0.9386, 0.175), (0.581, 0.3071, -0.6808), (-1.034, 0.793, -0.5323), (-0.2014, 0.05858, 0.9281), (0.1036, 1.532, -0.07577), (0.4968, -0.5171, 0.3281), (-1.659, -0.5716, -0.701), (-0.6149, 0.2342, -0.6792), (0.9337, 0.7136, -0.4673), (-0.5378, -0.8742, -0.8387), (1.172, -0.9253, -0.4669), (0.03913, 1.145, 0.3445), (0.4679, 0.8937, -0.8045), (-0.3037, -0.7059, -0.677), (-1.327, -0.7745, -0.8952), (0.1597, 0.09318, 0.9721), (-0.7278, 0.6687, -0.5288), (-1.107, -0.2343, -0.6817), (-0.8602, 0.2193, -0.8255), (-0.05208, 2.184, -0.5456), (-1.341, 0.1088, -0.6694), (-0.2509, -0.2045, 1.155), (-0.03591, 0.4166, 1.157), (1.569, -0.3953, -0.6289), (-1.104, -1.137, -0.6493), (1.339, -0.4813, -0.4531), (0.006205, 1.899, -0.4205), (-1.037, -0.783, -0.7618), (1.199, -0.7971, -0.6829), (-0.002094, 0.8651, 0.6727), (-1.411, -0.6424, -0.4141), (-0.5313, 1.423, -0.7573), (0.3638, -0.4693, 0.6567), (1.195, -0.4953, -0.8099), (-1.937, -1.118, -0.6491), (0.2163, -1.191, -0.7602), (-0.5751, -0.4506, 0.8342), (0.1967, -0.09649, 1.199), (1.001, -0.7908, 0.125), (-1.312, 0.06649, -0.5484), (-0.1729, 1.104, -0.6773), (1.295, -1.256, -0.7691), (0.4717, -1.063, -0.9285), (-0.1289, 0.6701, 0.4632), (-0.4985, 1.405, -0.6159), (0.06025, -0.2219, 1.157), (1.385, -0.6861, -0.1637), (0.08569, -0.9159, -0.4384), (-0.943, 0.1856, -0.4214), (0.9482, 0.2036, -0.8704), (0.02335, 1.641, -0.8413), (1.272, -0.9129, -0.1253), (-0.8708, 0.9229, -0.6431), (1.356, 0.1751, -0.4683), (0.07851, 0.4985, 0.9802), (0.7161, -0.4505, 0.7438), (1.612, -0.6754, -0.466), (0.9224, -0.2666, 0.04958), (1.167, -0.5104, 0.1249), (-0.08916, -0.2253, 0.8922), (-1.151, -0.9161, -0.4346), (-1.276, -0.9224, -0.2246), (-0.004672, -0.1051, 1.614), (-0.2596, 1.493, -0.562), (1.076, -1.19, -0.8796), (0.5823, -0.7612, -0.6796), (1.962, -1.386, -0.674), (1.516, -0.646, -0.8076), (-1.485, -1.195, -0.6817), (-0.7362, 0.6864, -0.7666), (-1.171, -0.6416, 0.1772), (0.5573, 0.8673, -0.4403), (0.8737, 1.115, -0.5291), (0.4825, 1.672, -0.4351), (0.8385, 1.014, -0.6697), (-0.4743, -0.2353, 1.032), (-0.7057, -1.028, -0.5382), (1.475, -0.2556, -0.5182), (0.7626, -0.5085, 0.5357), (0.4205, -1.137, -0.5809), (-0.9492, -0.5343, 0.5021), (0.2357, 2.098, -0.6051), (-1.599, -0.9435, -0.2883), (1.702, -1.039, -0.4238)], [], [(0, 78, 26), (28, 13, 6), (12, 40, 7), (44, 81, 37), (8, 15, 29), (7, 34, 61), (75, 28, 73), (83, 74, 76), (43, 85, 12), (18, 45, 65), (33, 54, 46), (25, 55, 79), (55, 27, 79), (17, 56, 39), (24, 64, 39), (25, 58, 85), (25, 85, 68), (61, 23, 38), (39, 64, 47), (40, 80, 7), (5, 24, 45), (5, 23, 24), (32, 72, 5), (65, 13, 28), (46, 65, 28), (15, 67, 37), (67, 44, 37), (67, 30, 66), (30, 43, 66), (15, 42, 3), (16, 26, 70), (16, 29, 26), (54, 71, 4), (52, 83, 14), (81, 12, 49), (10, 74, 73), (66, 81, 44), (26, 78, 70), (25, 76, 55), (10, 27, 55), (81, 49, 78), (21, 28, 75), (83, 21, 75), (43, 68, 85), (8, 84, 32), (8, 32, 41), (1, 83, 52), (22, 4, 20), (4, 9, 20), (54, 4, 18), (0, 81, 78), (76, 10, 55), (10, 73, 27), (13, 31, 2), (79, 27, 58), (79, 58, 25), (34, 47, 61), (70, 78, 62), (77, 23, 5), (33, 46, 1), (8, 22, 19), (33, 71, 54), (33, 42, 71), (53, 60, 40), (75, 73, 74), (6, 13, 2), (73, 28, 2), (2, 28, 6), (74, 10, 76), (40, 12, 53), (37, 81, 0), (45, 50, 32), (4, 41, 50), (42, 1, 3), (52, 14, 3), (9, 71, 42), (11, 15, 0), (26, 29, 0), (29, 11, 0), (15, 8, 19), (19, 9, 15), (36, 8, 70), (8, 16, 70), (16, 8, 29), (3, 14, 51), (0, 15, 37), (15, 3, 67), (30, 69, 43), (43, 69, 68), (69, 25, 68), (67, 3, 30), (44, 67, 66), (45, 31, 13), (65, 45, 13), (21, 46, 28), (5, 72, 82), (24, 23, 64), (45, 32, 5), (45, 24, 31), (63, 72, 84), (63, 82, 72), (70, 63, 84), (70, 84, 36), (63, 70, 62), (63, 38, 82), (61, 62, 7), (23, 61, 47), (47, 64, 23), (34, 57, 47), (57, 39, 47), (62, 61, 38), (23, 77, 38), (60, 59, 80), (60, 80, 40), (27, 59, 48), (59, 27, 73), (85, 58, 48), (56, 24, 39), (57, 17, 39), (73, 2, 17), (59, 73, 17), (2, 56, 17), (80, 59, 57), (59, 17, 57), (31, 24, 56), (7, 57, 34), (7, 80, 57), (78, 49, 62), (49, 7, 62), (46, 18, 65), (3, 51, 30), (35, 51, 25), (51, 35, 30), (19, 20, 9), (33, 1, 42), (41, 32, 50), (84, 72, 32), (66, 43, 12), (83, 75, 74), (85, 53, 12), (85, 48, 53), (8, 41, 22), (22, 20, 19), (9, 42, 15), (54, 18, 46), (18, 50, 45), (82, 77, 5), (82, 38, 77), (31, 56, 2), (27, 48, 58), (48, 59, 60), (62, 38, 63), (1, 46, 21), (35, 69, 30), (29, 15, 11), (1, 52, 3), (76, 51, 14), (22, 41, 4), (49, 12, 7), (48, 60, 53), (81, 66, 12), (83, 76, 14), (25, 69, 35), (4, 50, 18), (76, 25, 51), (4, 71, 9), (21, 83, 1), (36, 84, 8)])
_uv = me_cone_001.uv_layers.new(name='UVMap')
_uv.uv.foreach_set('vector', [0.2569, 0.4939, 0.2623, 0.508, 0.2508, 0.5196, 0.3572, 0.546, 0.3368, 0.5404, 0.3475, 0.5419, 0.3228, 0.479, 0.3225, 0.4944, 0.3122, 0.5039, 0.2975, 0.4607, 0.2967, 0.4749, 0.2842, 0.4723, 0.2104, 0.5637, 0.2362, 0.4701, 0.234, 0.5146, 0.3122, 0.5039, 0.3128, 0.5118, 0.307, 0.5205, 0.3589, 0.5386, 0.3572, 0.546, 0.351, 0.5266, 0.3619, 0.5448, 0.3602, 0.5269, 0.3637, 0.5242, 0.3296, 0.469, 0.3339, 0.4794, 0.3228, 0.479, 0.9164, 0.1275, 0.9414, 0.1165, 0.9297, 0.1453, 0.3602, 0.5778, 0.33, 0.5954, 0.3557, 0.5737, 0.3473, 0.4864, 0.3503, 0.5016, 0.3465, 0.4923, 0.3503, 0.5016, 0.3399, 0.4915, 0.3465, 0.4923, 0.3202, 0.5243, 0.3221, 0.5307, 0.3157, 0.5227, 0.3186, 0.5309, 0.3139, 0.5262, 0.3157, 0.5227, 0.3473, 0.4864, 0.3392, 0.4839, 0.3339, 0.4794, 0.3473, 0.4864, 0.3339, 0.4794, 0.3351, 0.4766, 0.307, 0.5205, 0.3083, 0.527, 0.2992, 0.5279, 0.3157, 0.5227, 0.3139, 0.5262, 0.3123, 0.5223, 0.3225, 0.4944, 0.3196, 0.5075, 0.3122, 0.5039, 0.3114, 0.5335, 0.3186, 0.5309, 0.3249, 0.5428, 0.3114, 0.5335, 0.3083, 0.527, 0.3186, 0.5309, 0.2533, 0.5571, 0.2771, 0.5371, 0.3114, 0.5335, 0.3533, 0.5617, 0.3368, 0.5404, 0.3572, 0.546, 0.3557, 0.5737, 0.3533, 0.5617, 0.3572, 0.546, 0.2362, 0.4701, 0.2948, 0.4285, 0.2842, 0.4723, 0.2948, 0.4285, 0.2975, 0.4607, 0.2842, 0.4723, 0.2948, 0.4285, 0.3541, 0.4524, 0.3235, 0.4632, 0.3541, 0.4524, 0.3296, 0.469, 0.3235, 0.4632, 0.8656, 0.1479, 0.8462, 0.1098, 0.8711, 0.1167, 0.2348, 0.5272, 0.2508, 0.5196, 0.2442, 0.5304, 0.2348, 0.5272, 0.234, 0.5146, 0.2508, 0.5196, 0.33, 0.5954, 0.3334, 0.6137, 0.3176, 0.5987, 0.3664, 0.5461, 0.3619, 0.5448, 0.3732, 0.5273, 0.2967, 0.4749, 0.3228, 0.479, 0.2907, 0.4886, 0.3548, 0.5178, 0.3602, 0.5269, 0.351, 0.5266, 0.3235, 0.4632, 0.2967, 0.4749, 0.2975, 0.4607, 0.2508, 0.5196, 0.2623, 0.508, 0.2442, 0.5304, 0.3473, 0.4864, 0.3637, 0.5242, 0.3503, 0.5016, 0.3548, 0.5178, 0.3399, 0.4915, 0.3503, 0.5016, 0.2967, 0.4749, 0.2907, 0.4886, 0.2623, 0.508, 0.3604, 0.5466, 0.3572, 0.546, 0.3589, 0.5386, 0.3619, 0.5448, 0.3604, 0.5466, 0.3589, 0.5386, 0.3296, 0.469, 0.3351, 0.4766, 0.3339, 0.4794, 0.2104, 0.5637, 0.2524, 0.5399, 0.2533, 0.5571, 0.2104, 0.5637, 0.2533, 0.5571, 0.2758, 0.5903, 0.3644, 0.5597, 0.3619, 0.5448, 0.3664, 0.5461, 0.2738, 0.5995, 0.3176, 0.5987, 0.2963, 0.6288, 0.3176, 0.5987, 0.3141, 0.6521, 0.2963, 0.6288, 0.33, 0.5954, 0.3176, 0.5987, 0.319, 0.5849, 0.2569, 0.4939, 0.2967, 0.4749, 0.2623, 0.508, 0.3637, 0.5242, 0.3548, 0.5178, 0.3503, 0.5016, 0.3548, 0.5178, 0.351, 0.5266, 0.3399, 0.4915, 0.3368, 0.5404, 0.3282, 0.5365, 0.339, 0.5345, 0.3465, 0.4923, 0.3399, 0.4915, 0.3392, 0.4839, 0.3465, 0.4923, 0.3392, 0.4839, 0.3473, 0.4864, 0.3128, 0.5118, 0.3123, 0.5223, 0.307, 0.5205, 0.2442, 0.5304, 0.2623, 0.508, 0.2562, 0.5262, 0.3044, 0.5292, 0.3083, 0.527, 0.3114, 0.5335, 0.3602, 0.5778, 0.3557, 0.5737, 0.3644, 0.5597, 0.2104, 0.5637, 0.2738, 0.5995, 0.2464, 0.6305, 0.3602, 0.5778, 0.3334, 0.6137, 0.33, 0.5954, 0.3602, 0.5778, 0.3868, 0.602, 0.3334, 0.6137, 0.3272, 0.4869, 0.3285, 0.4973, 0.3225, 0.4944, 0.3589, 0.5386, 0.351, 0.5266, 0.3602, 0.5269, 0.3475, 0.5419, 0.3368, 0.5404, 0.339, 0.5345, 0.8734, 0.1619, 0.9009, 0.1618, 0.8797, 0.1782, 0.339, 0.5345, 0.3572, 0.546, 0.3475, 0.5419, 0.3602, 0.5269, 0.3548, 0.5178, 0.3637, 0.5242, 0.3225, 0.4944, 0.3228, 0.479, 0.3272, 0.4869, 0.2842, 0.4723, 0.2967, 0.4749, 0.2569, 0.4939, 0.9414, 0.1165, 0.9109, 0.116, 0.8971, 0.09838, 0.3176, 0.5987, 0.2758, 0.5903, 0.2951, 0.5795, 0.8462, 0.1098, 0.8367, 0.09838, 0.8711, 0.1167, 0.3664, 0.5461, 0.3732, 0.5273, 0.3868, 0.5101, 0.3141, 0.6521, 0.3334, 0.6137, 0.3868, 0.602, 0.2443, 0.4917, 0.2362, 0.4701, 0.2569, 0.4939, 0.2508, 0.5196, 0.234, 0.5146, 0.2569, 0.4939, 0.234, 0.5146, 0.2443, 0.4917, 0.2569, 0.4939, 0.8656, 0.1479, 0.8367, 0.1617, 0.8437, 0.1482, 0.8437, 0.1482, 0.8479, 0.1328, 0.8656, 0.1479, 0.2439, 0.5369, 0.2104, 0.5637, 0.2442, 0.5304, 0.2104, 0.5637, 0.2348, 0.5272, 0.2442, 0.5304, 0.2348, 0.5272, 0.2104, 0.5637, 0.234, 0.5146, 0.3868, 0.5101, 0.3732, 0.5273, 0.369, 0.502, 0.2569, 0.4939, 0.2362, 0.4701, 0.2842, 0.4723, 0.8656, 0.1479, 0.8711, 0.1167, 0.8842, 0.1382, 0.3541, 0.4524, 0.3464, 0.4768, 0.3296, 0.469, 0.3296, 0.469, 0.3464, 0.4768, 0.3351, 0.4766, 0.3464, 0.4768, 0.3473, 0.4864, 0.3351, 0.4766, 0.8842, 0.1382, 0.8711, 0.1167, 0.897, 0.1315, 0.2975, 0.4607, 0.2948, 0.4285, 0.3235, 0.4632, 0.3249, 0.5428, 0.3282, 0.5365, 0.3368, 0.5404, 0.3533, 0.5617, 0.3249, 0.5428, 0.3368, 0.5404, 0.3604, 0.5466, 0.3557, 0.5737, 0.3572, 0.546, 0.3114, 0.5335, 0.2771, 0.5371, 0.2898, 0.5329, 0.3186, 0.5309, 0.3083, 0.527, 0.3139, 0.5262, 0.9414, 0.1165, 0.8971, 0.09838, 0.9427, 0.09838, 0.3249, 0.5428, 0.3186, 0.5309, 0.3282, 0.5365, 0.2593, 0.5329, 0.2771, 0.5371, 0.2524, 0.5399, 0.2593, 0.5329, 0.2898, 0.5329, 0.2771, 0.5371, 0.2442, 0.5304, 0.2593, 0.5329, 0.2524, 0.5399, 0.2442, 0.5304, 0.2524, 0.5399, 0.2439, 0.5369, 0.2593, 0.5329, 0.2442, 0.5304, 0.2562, 0.5262, 0.2593, 0.5329, 0.2992, 0.5279, 0.2898, 0.5329, 0.9255, 0.1974, 0.901, 0.1618, 0.9395, 0.1826, 0.3083, 0.527, 0.307, 0.5205, 0.3123, 0.5223, 0.3123, 0.5223, 0.3139, 0.5262, 0.3083, 0.527, 0.3128, 0.5118, 0.3184, 0.5113, 0.3123, 0.5223, 0.3184, 0.5113, 0.3157, 0.5227, 0.3123, 0.5223, 0.2562, 0.5262, 0.307, 0.5205, 0.2992, 0.5279, 0.3083, 0.527, 0.3044, 0.5292, 0.2992, 0.5279, 0.3285, 0.4973, 0.3319, 0.5034, 0.3196, 0.5075, 0.3285, 0.4973, 0.3196, 0.5075, 0.3225, 0.4944, 0.3399, 0.4915, 0.3319, 0.5034, 0.3324, 0.4895, 0.846, 0.175, 0.8367, 0.1618, 0.8734, 0.1619, 0.3339, 0.4794, 0.3392, 0.4839, 0.3324, 0.4895, 0.3221, 0.5307, 0.3186, 0.5309, 0.3157, 0.5227, 0.3184, 0.5113, 0.3202, 0.5243, 0.3157, 0.5227, 0.8734, 0.1619, 0.8797, 0.1782, 0.8624, 0.1994, 0.846, 0.175, 0.8734, 0.1619, 0.8624, 0.1994, 0.339, 0.5345, 0.3221, 0.5307, 0.3202, 0.5243, 0.3196, 0.5075, 0.3319, 0.5034, 0.3184, 0.5113, 0.3319, 0.5034, 0.3202, 0.5243, 0.3184, 0.5113, 0.3282, 0.5365, 0.3186, 0.5309, 0.3221, 0.5307, 0.3122, 0.5039, 0.3184, 0.5113, 0.3128, 0.5118, 0.3122, 0.5039, 0.3196, 0.5075, 0.3184, 0.5113, 0.2623, 0.508, 0.2907, 0.4886, 0.2562, 0.5262, 0.9301, 0.1621, 0.9395, 0.1826, 0.901, 0.1618, 0.3557, 0.5737, 0.319, 0.5849, 0.3533, 0.5617, 0.3868, 0.5101, 0.369, 0.502, 0.3541, 0.4524, 0.3576, 0.4778, 0.369, 0.502, 0.3473, 0.4864, 0.369, 0.502, 0.3576, 0.4778, 0.3541, 0.4524, 0.2464, 0.6305, 0.2963, 0.6288, 0.3141, 0.6521, 0.3602, 0.5778, 0.3644, 0.5597, 0.3868, 0.602, 0.2758, 0.5903, 0.2533, 0.5571, 0.2951, 0.5795, 0.2524, 0.5399, 0.2771, 0.5371, 0.2533, 0.5571, 0.3235, 0.4632, 0.3296, 0.469, 0.3228, 0.479, 0.3619, 0.5448, 0.3589, 0.5386, 0.3602, 0.5269, 0.3339, 0.4794, 0.3272, 0.4869, 0.3228, 0.479, 0.3339, 0.4794, 0.3324, 0.4895, 0.3272, 0.4869, 0.2104, 0.5637, 0.2758, 0.5903, 0.2738, 0.5995, 0.2738, 0.5995, 0.2963, 0.6288, 0.2464, 0.6305, 0.8479, 0.1328, 0.8462, 0.1098, 0.8656, 0.1479, 0.33, 0.5954, 0.319, 0.5849, 0.3557, 0.5737, 0.9164, 0.1275, 0.9109, 0.116, 0.9414, 0.1165, 0.2898, 0.5329, 0.3044, 0.5292, 0.3114, 0.5335, 0.2898, 0.5329, 0.2992, 0.5279, 0.3044, 0.5292, 0.3282, 0.5365, 0.3221, 0.5307, 0.339, 0.5345, 0.3399, 0.4915, 0.3324, 0.4895, 0.3392, 0.4839, 0.3324, 0.4895, 0.3319, 0.5034, 0.3285, 0.4973, 0.2562, 0.5262, 0.2992, 0.5279, 0.2593, 0.5329, 0.3644, 0.5597, 0.3557, 0.5737, 0.3604, 0.5466, 0.3576, 0.4778, 0.3464, 0.4768, 0.3541, 0.4524, 0.234, 0.5146, 0.2362, 0.4701, 0.2443, 0.4917, 0.3644, 0.5597, 0.3664, 0.5461, 0.3868, 0.5101, 0.3637, 0.5242, 0.369, 0.502, 0.3732, 0.5273, 0.2738, 0.5995, 0.2758, 0.5903, 0.3176, 0.5987, 0.9301, 0.1621, 0.9557, 0.1618, 0.9395, 0.1826, 0.3324, 0.4895, 0.3285, 0.4973, 0.3272, 0.4869, 0.2967, 0.4749, 0.3235, 0.4632, 0.3228, 0.479, 0.3619, 0.5448, 0.3637, 0.5242, 0.3732, 0.5273, 0.3473, 0.4864, 0.3464, 0.4768, 0.3576, 0.4778, 0.3176, 0.5987, 0.2951, 0.5795, 0.319, 0.5849, 0.3637, 0.5242, 0.3473, 0.4864, 0.369, 0.502, 0.3176, 0.5987, 0.3334, 0.6137, 0.3141, 0.6521, 0.3604, 0.5466, 0.3619, 0.5448, 0.3644, 0.5597, 0.2439, 0.5369, 0.2524, 0.5399, 0.2104, 0.5637])
me_cone_001.use_remesh_preserve_volume = False
me_cone_001.use_remesh_preserve_attributes = False
me_cone_001.use_mirror_vertex_groups = False
me_cone_001.update()
me_cylinder = bpy.data.meshes.new('Cylinder')
me_cylinder.from_pydata([(0.06109, 0.8689, -0.02727), (-0.2436, -0.112, -0.8174), (0.04512, -0.5517, 0.08777), (-0.2501, -0.8645, 0.5803), (-0.2113, -0.8476, -0.96), (0.3188, -1.172, -0.3223), (-0.4076, -0.5752, 0.9312), (0.3623, 0.3472, -1.158), (0.4075, 1.237, -0.03101), (0.1482, -0.0514, 0.267), (0.1789, -0.06283, -0.2564), (-0.2278, 0.3278, -0.8567), (-0.2259, -1.003, 0.01451), (-0.566, 0.8294, 0.6518), (-0.34, 0.5917, 1.033), (0.223, 0.3174, -0.02928), (-0.01292, -0.2249, 0.006253), (0.2127, 0.6203, -0.8018), (-0.3315, 0.0005912, -1.223), (0.2779, -0.09175, -0.7949), (0.3001, -0.4526, 0.9013), (0.2439, -0.06997, 1.011), (0.3332, 0.1979, 1.075), (-0.2594, 0.9692, -0.06036), (0.3587, -0.8639, -0.7769), (-0.5206, 0.9274, 0.8212), (0.584, 1.069, 0.6771), (0.5797, 1.147, 0.332), (-0.1959, 0.2315, -0.01281), (-0.01797, 0.1555, 0.2439), (0.0223, -0.001973, -0.04182), (-0.1966, -0.03141, -0.6288), (-0.3807, 1.28, 0.00304), (0.1852, -0.9848, -0.003841), (-0.2673, 0.9751, -0.2805), (0.2964, 1.008, -0.3053), (-0.3997, -0.3541, -0.9522), (0.4371, -0.2274, -0.9459), (0.1788, -0.5207, -0.8735), (0.3246, -0.9423, 0.5407), (-0.01684, -0.5823, 0.6414), (0.1371, 0.5533, 0.7139), (0.5753, 0.8371, 0.6815), (0.5019, 0.9848, 0.1595), (0.312, 1.189, -0.4414), (-0.2288, 0.7984, -1.011), (-0.2621, -1.249, -0.1848), (-0.3482, -1.031, 0.5373), (-0.1784, -0.7883, 1.104), (-0.2366, -0.3934, 1.322), (0.2574, -0.01913, 1.251), (-0.3438, -0.8006, -0.7597), (-0.3877, 1.156, -0.4389), (0.224, -1.155, 0.5256), (0.002567, -0.3391, 0.1583), (-0.2828, -0.1727, -0.162), (-0.1052, 0.1594, -0.2219), (0.06636, -0.3665, -0.07441), (-0.3058, -0.8726, 0.1677), (0.2604, 0.3578, -0.9145), (-0.1317, 0.5706, 0.735), (-0.08408, 0.1545, -0.5605), (0.1138, 0.1718, -0.5591), (0.308, -0.8779, 0.1688), (0.00187, 0.1818, 0.312), (-0.1853, -0.1438, 0.2172), (0.348, 0.9468, -0.6774), (0.3086, -0.4008, -1.175), (0.359, 0.7524, 0.9938), (-0.3409, -1.151, -0.06365), (0.3928, -0.6067, 1.091), (-0.6024, 1.137, 0.2085), (-0.3343, -0.4515, 1.015), (-0.3448, 0.5724, -0.9478), (-0.1688, 1.256, 0.1344), (0.07443, 0.6743, 0.6871), (-0.255, 0.1897, 0.9906), (-0.01532, -0.8085, 0.3194), (0.2085, -0.8709, -0.5165)], [], [(73, 11, 59), (1, 36, 38), (37, 19, 38), (38, 36, 51), (78, 51, 12), (40, 6, 72), (45, 66, 7), (4, 67, 24), (27, 8, 74), (8, 44, 74), (42, 43, 27), (0, 8, 43), (12, 51, 69), (22, 20, 21), (15, 28, 64), (64, 28, 65), (10, 54, 57), (12, 58, 33), (11, 62, 59), (31, 61, 11), (19, 59, 62), (31, 19, 61), (58, 16, 33), (56, 55, 28), (77, 58, 3, 39), (67, 38, 24), (48, 6, 47), (6, 3, 47), (36, 4, 51), (32, 52, 34), (14, 25, 13), (68, 41, 42), (53, 5, 39), (47, 58, 69), (18, 36, 1), (59, 37, 7), (72, 49, 14), (73, 45, 18), (24, 78, 5), (66, 17, 7), (71, 74, 32), (32, 23, 71), (51, 46, 69), (51, 4, 46), (73, 34, 52), (39, 20, 70), (50, 68, 14), (14, 49, 50), (67, 18, 7), (45, 7, 18), (52, 44, 45), (0, 42, 13), (22, 76, 60), (20, 40, 72), (40, 3, 6), (78, 12, 33), (38, 51, 78), (19, 1, 38), (17, 35, 34), (0, 34, 35), (18, 1, 31), (19, 37, 59), (60, 41, 22), (13, 23, 0), (4, 24, 5), (48, 53, 70), (68, 25, 14), (25, 26, 71), (52, 45, 73), (71, 23, 13), (27, 74, 26), (72, 6, 49), (7, 17, 59), (47, 3, 58), (39, 5, 63), (68, 22, 41), (55, 56, 10), (65, 28, 55), (75, 60, 13), (11, 18, 31), (77, 63, 2), (61, 19, 62), (16, 2, 33), (11, 61, 30), (11, 30, 62), (41, 60, 29), (65, 55, 54), (10, 57, 55), (54, 9, 65), (9, 64, 65), (9, 54, 10), (9, 10, 15), (9, 15, 64), (28, 15, 56), (15, 10, 56), (57, 54, 55), (39, 70, 53), (67, 37, 38), (8, 66, 44), (8, 35, 66), (13, 60, 14), (18, 4, 36), (8, 0, 35), (14, 60, 76), (37, 67, 7), (68, 50, 22), (5, 33, 63), (69, 58, 12), (73, 18, 11), (78, 33, 5), (8, 27, 43), (70, 22, 50), (70, 20, 22), (24, 38, 78), (6, 48, 49), (35, 17, 66), (26, 42, 27), (71, 13, 25), (71, 26, 74), (26, 25, 68), (49, 70, 50), (49, 48, 70), (53, 48, 47), (53, 47, 46), (53, 46, 5), (5, 46, 4), (4, 18, 67), (45, 44, 66), (44, 52, 74), (74, 52, 32), (75, 42, 41), (76, 21, 72), (76, 22, 21), (20, 72, 21), (20, 39, 40), (3, 40, 39), (77, 39, 63), (2, 58, 77), (17, 73, 59), (17, 34, 73), (0, 23, 34), (62, 30, 61), (29, 75, 41), (43, 42, 0), (2, 63, 33), (2, 16, 58), (42, 26, 68), (32, 34, 23), (47, 69, 46), (72, 14, 76), (75, 13, 42), (60, 75, 29), (31, 1, 19)])
_uv = me_cylinder.uv_layers.new(name='UVMap')
_uv.uv.foreach_set('vector', [0.5661, 0.09962, 0.5708, 0.1032, 0.5674, 0.1128, 0.448, 0.09371, 0.4532, 0.08899, 0.4586, 0.1013, 0.2144, 0.4913, 0.2156, 0.4915, 0.2163, 0.5112, 0.4586, 0.1013, 0.4532, 0.08899, 0.4641, 0.08907, 0.4697, 0.1013, 0.4641, 0.08907, 0.4818, 0.09157, 0.4987, 0.09607, 0.5024, 0.08837, 0.5052, 0.08994, 0.2467, 0.5004, 0.2434, 0.5338, 0.2157, 0.482, 0.2115, 0.5262, 0.2094, 0.4873, 0.2271, 0.5378, 0.2777, 0.6149, 0.2686, 0.594, 0.2699, 0.5935, 0.2686, 0.594, 0.2462, 0.5661, 0.2699, 0.5935, 0.2867, 0.6411, 0.2725, 0.6082, 0.2777, 0.6149, 0.543, 0.1052, 0.5428, 0.1158, 0.5366, 0.1134, 0.2693, 0.6207, 0.236, 0.5269, 0.2622, 0.6214, 0.3151, 0.7091, 0.3083, 0.7268, 0.3143, 0.7181, 0.8157, 0.2694, 0.9521, 0.2694, 0.9521, 0.4058, 0.8157, 0.2694, 0.9521, 0.2694, 0.9521, 0.4058, 0.8157, 0.2694, 0.9521, 0.2694, 0.9521, 0.4058, 0.4818, 0.09157, 0.4863, 0.09, 0.4814, 0.1007, 0.5692, 0.1537, 0.4929, 0.09441, 0.5692, 0.05441, 0.4437, 0.09559, 0.4374, 0.09833, 0.438, 0.08711, 0.4495, 0.1052, 0.4433, 0.1132, 0.4411, 0.1042, 0.4437, 0.09559, 0.4495, 0.1052, 0.4374, 0.09833, 0.4863, 0.09, 0.4842, 0.09467, 0.4814, 0.1007, 0.8157, 0.2694, 0.9521, 0.2694, 0.9521, 0.4058, 0.4888, 0.09546, 0.4863, 0.09, 0.4939, 0.09163, 0.4924, 0.1023, 0.2094, 0.4873, 0.2163, 0.5112, 0.2271, 0.5378, 0.3121, 0.7468, 0.3007, 0.7463, 0.2838, 0.6906, 0.3007, 0.7463, 0.2937, 0.6949, 0.2838, 0.6906, 0.2231, 0.4807, 0.2115, 0.5262, 0.236, 0.5269, 0.2657, 0.5916, 0.2608, 0.5597, 0.2569, 0.5673, 0.307, 0.6778, 0.2906, 0.6455, 0.2844, 0.6414, 0.2951, 0.6695, 0.2947, 0.6756, 0.2867, 0.6411, 0.2948, 0.6783, 0.2541, 0.5935, 0.285, 0.6906, 0.2838, 0.6906, 0.2769, 0.6492, 0.2622, 0.6214, 0.1864, 0.4085, 0.2231, 0.4807, 0.2094, 0.4782, 0.2219, 0.4909, 0.2144, 0.4913, 0.2157, 0.482, 0.3171, 0.7551, 0.3473, 0.8181, 0.307, 0.6778, 0.2247, 0.5022, 0.2467, 0.5004, 0.1864, 0.4085, 0.2271, 0.5378, 0.2344, 0.5614, 0.2541, 0.5935, 0.2434, 0.5338, 0.2402, 0.5114, 0.2157, 0.482, 0.2724, 0.6103, 0.2699, 0.5935, 0.2657, 0.5916, 0.2657, 0.5916, 0.2664, 0.5879, 0.2724, 0.6103, 0.236, 0.5269, 0.2412, 0.6181, 0.2622, 0.6214, 0.236, 0.5269, 0.2115, 0.5262, 0.2412, 0.6181, 0.2247, 0.5022, 0.2569, 0.5673, 0.2608, 0.5597, 0.285, 0.6906, 0.3083, 0.7268, 0.3154, 0.7399, 0.3203, 0.7405, 0.2951, 0.6695, 0.307, 0.6778, 0.307, 0.6778, 0.3473, 0.8181, 0.3203, 0.7405, 0.2094, 0.4873, 0.1864, 0.4085, 0.2157, 0.482, 0.2467, 0.5004, 0.2157, 0.482, 0.1864, 0.4085, 0.2608, 0.5597, 0.2462, 0.5661, 0.2467, 0.5004, 0.543, 0.1052, 0.5258, 0.1111, 0.5327, 0.08897, 0.516, 0.1036, 0.5169, 0.09263, 0.5254, 0.09501, 0.5037, 0.1018, 0.4987, 0.09607, 0.5052, 0.08994, 0.4987, 0.09607, 0.4939, 0.09163, 0.5024, 0.08837, 0.4697, 0.1013, 0.4818, 0.09157, 0.4814, 0.1007, 0.4586, 0.1013, 0.4641, 0.08907, 0.4697, 0.1013, 0.4495, 0.1052, 0.448, 0.09371, 0.4586, 0.1013, 0.5618, 0.1108, 0.5487, 0.1111, 0.5499, 0.09951, 0.543, 0.1052, 0.5499, 0.09951, 0.5487, 0.1111, 0.1864, 0.4085, 0.2094, 0.4782, 0.2229, 0.4808, 0.2156, 0.4915, 0.2144, 0.4913, 0.2219, 0.4909, 0.5254, 0.09501, 0.5254, 0.1, 0.516, 0.1036, 0.5327, 0.08897, 0.5456, 0.09857, 0.543, 0.1052, 0.2115, 0.5262, 0.2271, 0.5378, 0.2541, 0.5935, 0.3121, 0.7468, 0.2948, 0.6783, 0.3154, 0.7399, 0.2951, 0.6695, 0.2906, 0.6455, 0.307, 0.6778, 0.2906, 0.6455, 0.2845, 0.6371, 0.2724, 0.6103, 0.2608, 0.5597, 0.2467, 0.5004, 0.2247, 0.5022, 0.2724, 0.6103, 0.2664, 0.5879, 0.2844, 0.6414, 0.2777, 0.6149, 0.2699, 0.5935, 0.2845, 0.6371, 0.3171, 0.7551, 0.3007, 0.7463, 0.3473, 0.8181, 0.2157, 0.482, 0.2402, 0.5114, 0.2219, 0.4909, 0.2838, 0.6906, 0.2937, 0.6949, 0.2769, 0.6492, 0.285, 0.6906, 0.2541, 0.5935, 0.2658, 0.6571, 0.2951, 0.6695, 0.3151, 0.7091, 0.2947, 0.6756, 0.8157, 0.2694, 0.9521, 0.2694, 0.9521, 0.4058, 0.8157, 0.2694, 0.9521, 0.2694, 0.9521, 0.4058, 0.5256, 0.1001, 0.5254, 0.09501, 0.5327, 0.08897, 0.2129, 0.4807, 0.1864, 0.4085, 0.2229, 0.4808, 0.4888, 0.09546, 0.4854, 0.1011, 0.4847, 0.09595, 0.4374, 0.09833, 0.4495, 0.1052, 0.4411, 0.1042, 0.4842, 0.0948, 0.4847, 0.09595, 0.4814, 0.1007, 0.438, 0.08711, 0.4374, 0.09833, 0.4292, 0.1136, 0.5692, 0.1537, 0.3883, 0.138, 0.4929, 0.09441, 0.5254, 0.1, 0.5254, 0.09501, 0.5368, 0.09762, 0.8157, 0.2694, 0.9521, 0.2694, 0.9521, 0.4058, 0.8157, 0.2694, 0.9521, 0.2694, 0.9521, 0.4058, 0.8157, 0.2694, 0.9521, 0.2694, 0.9521, 0.4058, 0.8157, 0.2694, 0.9521, 0.2694, 0.9521, 0.4058, 0.8157, 0.2694, 0.9521, 0.2694, 0.9521, 0.4058, 0.8157, 0.2694, 0.9521, 0.2694, 0.9521, 0.4058, 0.8157, 0.2694, 0.9521, 0.2694, 0.9521, 0.4058, 0.8157, 0.2694, 0.9521, 0.2694, 0.9521, 0.4058, 0.8157, 0.2694, 0.9521, 0.2694, 0.9521, 0.4058, 0.8157, 0.2694, 0.9521, 0.2694, 0.9521, 0.4058, 0.285, 0.6906, 0.3154, 0.7399, 0.2948, 0.6783, 0.2094, 0.4873, 0.2144, 0.4913, 0.2163, 0.5112, 0.2686, 0.594, 0.2434, 0.5338, 0.2462, 0.5661, 0.2686, 0.594, 0.2652, 0.5665, 0.2434, 0.5338, 0.5327, 0.08897, 0.5254, 0.09501, 0.5234, 0.08856, 0.1864, 0.4085, 0.2115, 0.5262, 0.2231, 0.4807, 0.5428, 0.1158, 0.543, 0.1052, 0.5487, 0.1111, 0.5234, 0.08856, 0.5254, 0.09501, 0.5169, 0.09263, 0.2144, 0.4913, 0.2094, 0.4873, 0.2157, 0.482, 0.2951, 0.6695, 0.3203, 0.7405, 0.3151, 0.7091, 0.2541, 0.5935, 0.2612, 0.627, 0.2658, 0.6571, 0.4784, 0.08864, 0.4863, 0.09, 0.4818, 0.09157, 0.2247, 0.5022, 0.1864, 0.4085, 0.2129, 0.4807, 0.2344, 0.5614, 0.2612, 0.627, 0.2541, 0.5935, 0.2686, 0.594, 0.2777, 0.6149, 0.2725, 0.6082, 0.3154, 0.7399, 0.3151, 0.7091, 0.3203, 0.7405, 0.3154, 0.7399, 0.3083, 0.7268, 0.3151, 0.7091, 0.2271, 0.5378, 0.2163, 0.5112, 0.2344, 0.5614, 0.3007, 0.7463, 0.3121, 0.7468, 0.3473, 0.8181, 0.2652, 0.5665, 0.2402, 0.5114, 0.2434, 0.5338, 0.2845, 0.6371, 0.2867, 0.6411, 0.2777, 0.6149, 0.2724, 0.6103, 0.2844, 0.6414, 0.2906, 0.6455, 0.2724, 0.6103, 0.2845, 0.6371, 0.2699, 0.5935, 0.2845, 0.6371, 0.2906, 0.6455, 0.2951, 0.6695, 0.3473, 0.8181, 0.3154, 0.7399, 0.3203, 0.7405, 0.3473, 0.8181, 0.3121, 0.7468, 0.3154, 0.7399, 0.2948, 0.6783, 0.3121, 0.7468, 0.2838, 0.6906, 0.2948, 0.6783, 0.2838, 0.6906, 0.2412, 0.6181, 0.2948, 0.6783, 0.2412, 0.6181, 0.2541, 0.5935, 0.2541, 0.5935, 0.2412, 0.6181, 0.2115, 0.5262, 0.2115, 0.5262, 0.1864, 0.4085, 0.2094, 0.4873, 0.2467, 0.5004, 0.2462, 0.5661, 0.2434, 0.5338, 0.2462, 0.5661, 0.2608, 0.5597, 0.2699, 0.5935, 0.2699, 0.5935, 0.2608, 0.5597, 0.2657, 0.5916, 0.5256, 0.1001, 0.5258, 0.1111, 0.5228, 0.1013, 0.5169, 0.09263, 0.5111, 0.1013, 0.5052, 0.08994, 0.5169, 0.09263, 0.516, 0.1036, 0.5111, 0.1013, 0.5037, 0.1018, 0.5052, 0.08994, 0.5111, 0.1013, 0.5037, 0.1018, 0.4924, 0.1023, 0.4987, 0.09607, 0.4939, 0.09163, 0.4987, 0.09607, 0.4924, 0.1023, 0.4888, 0.09546, 0.4924, 0.1023, 0.4854, 0.1011, 0.4847, 0.09595, 0.4863, 0.09, 0.4888, 0.09546, 0.5618, 0.1108, 0.5661, 0.09962, 0.5674, 0.1128, 0.5618, 0.1108, 0.5499, 0.09951, 0.5661, 0.09962, 0.543, 0.1052, 0.5456, 0.09857, 0.5499, 0.09951, 0.4411, 0.1042, 0.431, 0.1144, 0.4374, 0.09833, 0.5126, 0.09326, 0.5256, 0.1001, 0.5228, 0.1013, 0.5366, 0.1134, 0.5258, 0.1111, 0.543, 0.1052, 0.4847, 0.09595, 0.4854, 0.1011, 0.4814, 0.1007, 0.4847, 0.09595, 0.4842, 0.09467, 0.4863, 0.09, 0.2867, 0.6411, 0.2845, 0.6371, 0.2951, 0.6695, 0.2657, 0.5916, 0.2569, 0.5673, 0.2664, 0.5879, 0.2838, 0.6906, 0.2622, 0.6214, 0.2412, 0.6181, 0.3171, 0.7551, 0.307, 0.6778, 0.2994, 0.7057, 0.5256, 0.1001, 0.5327, 0.08897, 0.5258, 0.1111, 0.5254, 0.09501, 0.5256, 0.1001, 0.5126, 0.09326, 0.4437, 0.09559, 0.448, 0.09371, 0.4495, 0.1052])
me_cylinder.use_remesh_preserve_volume = False
me_cylinder.use_remesh_preserve_attributes = False
me_cylinder.use_mirror_vertex_groups = False
me_cylinder.update()
me_icosphere = bpy.data.meshes.new('Icosphere')
me_icosphere.from_pydata([(0.1502, 0.006677, 1.467), (-0.1124, -0.002201, 1.388), (0.8509, 0.002971, 1.175), (0.6798, 0.02747, 1.473), (1.329, 0.009176, 0.9536), (1.681, -0.01492, -0.0854), (1.385, 0.0008918, 0.08014), (1.569, 0.1993, 0.005666), (1.252, -0.01048, -0.6066), (0.7699, -0.1711, -1.338), (0.9224, 0.05584, -1.321), (0.09141, -0.01219, -1.396), (-0.07966, -0.008473, -1.706), (0.145, -0.007319, -1.625), (-0.6144, -0.001813, -1.243), (-0.7707, 0.1783, -1.341), (-1.322, -0.007786, -0.5938), (-1.334, 0.1807, -0.7801), (-1.293, 0.1299, 0.6825), (-0.7675, -0.2074, 1.343), (-0.7939, 0.1265, 1.407), (-0.1475, -0.0005576, 1.632), (0.6275, -0.01162, 1.249), (1.343, -0.1743, 0.7682), (1.33, -0.1747, -0.78), (0.7631, -0.005627, -1.158), (-0.006871, -0.1839, -1.536), (-1.477, -0.04033, -0.7369), (-1.377, 0.005918, -0.08626), (-0.9556, 0.01441, 1.34), (0.1049, 0.006417, 1.686), (0.9191, 0.01711, 1.416), (1.443, -0.01031, -0.1494), (1.24, -0.005464, -0.9019), (-0.6813, -0.0008556, -1.493), (-1.441, 0.0009208, 0.1519), (-1.405, 0.006776, 0.9342), (-0.6077, 0.01941, 1.317), (-0.7684, -0.01152, 1.157), (-1.5, 0.009783, 0.6968), (-1.345, -0.173, 0.7589), (-1.171, -0.004722, 0.841), (-1.64, 0.001798, -0.1421), (-1.532, -0.1618, -0.01224), (-1.56, 0.191, 0.00747), (-1.682, -0.02676, 0.09714), (-1.349, 0.01036, -0.9489), (-1.167, -0.01776, -0.7603), (-0.7885, -0.162, -1.356), (-0.9191, 0.001161, -1.406), (-0.8507, -0.004134, -1.166), (-0.1503, 0.0238, -1.462), (0.01348, 0.1902, -1.516), (0.5919, -0.004317, -1.305), (0.7498, 0.005547, -1.501), (1.492, 0.003038, -0.7088), (1.306, 0.1685, -0.7632), (1.619, 0.004917, 0.1558), (1.541, -0.1736, 0.01133), (1.342, 0.1755, 0.762), (1.51, -0.004237, 0.7547), (1.195, 0.001021, 0.7108), (0.7757, 0.166, 1.319), (0.7737, -0.1867, 1.339), (0.01243, -0.189, 1.531), (-0.003687, 0.1633, 1.545)], [], [(20, 29, 19), (20, 38, 29), (38, 37, 19), (18, 39, 36), (41, 18, 36), (41, 36, 40), (18, 40, 39), (44, 42, 45), (44, 28, 42), (17, 46, 27), (14, 50, 48), (11, 52, 51), (56, 55, 33), (8, 24, 55), (7, 6, 57), (6, 58, 57), (6, 32, 58), (59, 4, 60), (4, 23, 60), (59, 61, 4), (61, 23, 4), (3, 63, 31), (2, 31, 63), (62, 22, 3), (3, 22, 63), (0, 65, 30), (1, 65, 0), (1, 64, 21), (65, 1, 21), (64, 0, 30), (65, 21, 30), (22, 2, 63), (6, 7, 32), (5, 32, 7), (5, 57, 58), (7, 57, 5), (8, 33, 24), (55, 24, 33), (25, 10, 53), (10, 25, 9), (53, 54, 9), (54, 53, 10), (54, 10, 9), (26, 11, 51), (13, 11, 26), (52, 11, 13), (26, 51, 12), (51, 52, 12), (13, 26, 12), (52, 13, 12), (15, 14, 34), (48, 50, 49), (49, 50, 15), (34, 48, 49), (47, 16, 27), (47, 27, 46), (17, 47, 46), (28, 35, 43), (28, 44, 35), (42, 28, 43), (36, 39, 40), (38, 19, 29), (19, 37, 20), (38, 20, 37), (18, 41, 40), (42, 43, 45), (35, 44, 45), (35, 45, 43), (16, 17, 27), (47, 17, 16), (15, 34, 49), (34, 14, 48), (14, 15, 50), (25, 53, 9), (56, 8, 55), (8, 56, 33), (32, 5, 58), (60, 61, 59), (61, 60, 23), (62, 3, 31), (2, 62, 31), (22, 62, 2), (21, 64, 30), (1, 0, 64)])
_uv = me_icosphere.uv_layers.new(name='UVMap')
_uv.uv.foreach_set('vector', [0.5369, 0.783, 0.6818, 0.783, 0.6818, 0.9279, 0.5369, 0.783, 0.6818, 0.783, 0.6818, 0.9279, 0.5369, 0.783, 0.6818, 0.783, 0.6818, 0.9279, 0.5369, 0.783, 0.6818, 0.783, 0.6818, 0.9279, 0.5369, 0.783, 0.6818, 0.783, 0.6818, 0.9279, 0.5369, 0.783, 0.6818, 0.783, 0.6818, 0.9279, 0.5369, 0.783, 0.6818, 0.783, 0.6818, 0.9279, 0.5369, 0.783, 0.6818, 0.783, 0.6818, 0.9279, 0.5369, 0.783, 0.6818, 0.783, 0.6818, 0.9279, 0.5369, 0.783, 0.6818, 0.783, 0.6818, 0.9279, 0.5369, 0.783, 0.6818, 0.783, 0.6818, 0.9279, 0.5369, 0.783, 0.6818, 0.783, 0.6818, 0.9279, 0.5369, 0.783, 0.6818, 0.783, 0.6818, 0.9279, 0.5369, 0.783, 0.6818, 0.783, 0.6818, 0.9279, 0.5369, 0.783, 0.6818, 0.783, 0.6818, 0.9279, 0.5369, 0.783, 0.6818, 0.783, 0.6818, 0.9279, 0.5369, 0.783, 0.6818, 0.783, 0.6818, 0.9279, 0.5369, 0.783, 0.6818, 0.783, 0.6818, 0.9279, 0.5369, 0.783, 0.6818, 0.783, 0.6818, 0.9279, 0.5369, 0.783, 0.6818, 0.783, 0.6818, 0.9279, 0.5369, 0.783, 0.6818, 0.783, 0.6818, 0.9279, 0.5369, 0.783, 0.6818, 0.783, 0.6818, 0.9279, 0.5369, 0.783, 0.6818, 0.783, 0.6818, 0.9279, 0.5369, 0.783, 0.6818, 0.783, 0.6818, 0.9279, 0.5369, 0.783, 0.6818, 0.783, 0.6818, 0.9279, 0.5369, 0.783, 0.6818, 0.783, 0.6818, 0.9279, 0.5369, 0.783, 0.6818, 0.783, 0.6818, 0.9279, 0.5369, 0.783, 0.6818, 0.783, 0.6818, 0.9279, 0.5369, 0.783, 0.6818, 0.783, 0.6818, 0.9279, 0.5369, 0.783, 0.6818, 0.783, 0.6818, 0.9279, 0.5369, 0.783, 0.6818, 0.783, 0.6818, 0.9279, 0.5369, 0.783, 0.6818, 0.783, 0.6818, 0.9279, 0.5369, 0.783, 0.6818, 0.783, 0.6818, 0.9279, 0.5369, 0.783, 0.6818, 0.783, 0.6818, 0.9279, 0.5369, 0.783, 0.6818, 0.783, 0.6818, 0.9279, 0.5369, 0.783, 0.6818, 0.783, 0.6818, 0.9279, 0.5369, 0.783, 0.6818, 0.783, 0.6818, 0.9279, 0.5369, 0.783, 0.6818, 0.783, 0.6818, 0.9279, 0.5369, 0.783, 0.6818, 0.783, 0.6818, 0.9279, 0.5369, 0.783, 0.6818, 0.783, 0.6818, 0.9279, 0.5369, 0.783, 0.6818, 0.783, 0.6818, 0.9279, 0.5369, 0.783, 0.6818, 0.783, 0.6818, 0.9279, 0.5369, 0.783, 0.6818, 0.783, 0.6818, 0.9279, 0.5369, 0.783, 0.6818, 0.783, 0.6818, 0.9279, 0.5369, 0.783, 0.6818, 0.783, 0.6818, 0.9279, 0.5369, 0.783, 0.6818, 0.783, 0.6818, 0.9279, 0.5369, 0.783, 0.6818, 0.783, 0.6818, 0.9279, 0.5369, 0.783, 0.6818, 0.783, 0.6818, 0.9279, 0.5369, 0.783, 0.6818, 0.783, 0.6818, 0.9279, 0.5369, 0.783, 0.6818, 0.783, 0.6818, 0.9279, 0.5369, 0.783, 0.6818, 0.783, 0.6818, 0.9279, 0.5369, 0.783, 0.6818, 0.783, 0.6818, 0.9279, 0.5369, 0.783, 0.6818, 0.783, 0.6818, 0.9279, 0.5369, 0.783, 0.6818, 0.783, 0.6818, 0.9279, 0.5369, 0.783, 0.6818, 0.783, 0.6818, 0.9279, 0.5369, 0.783, 0.6818, 0.783, 0.6818, 0.9279, 0.5369, 0.783, 0.6818, 0.783, 0.6818, 0.9279, 0.5369, 0.783, 0.6818, 0.783, 0.6818, 0.9279, 0.5369, 0.783, 0.6818, 0.783, 0.6818, 0.9279, 0.5369, 0.783, 0.6818, 0.783, 0.6818, 0.9279, 0.5369, 0.783, 0.6818, 0.783, 0.6818, 0.9279, 0.5369, 0.783, 0.6818, 0.783, 0.6818, 0.9279, 0.5369, 0.783, 0.6818, 0.783, 0.6818, 0.9279, 0.5369, 0.783, 0.6818, 0.783, 0.6818, 0.9279, 0.5369, 0.783, 0.6818, 0.783, 0.6818, 0.9279, 0.5369, 0.783, 0.6818, 0.783, 0.6818, 0.9279, 0.5369, 0.783, 0.6818, 0.783, 0.6818, 0.9279, 0.5369, 0.783, 0.6818, 0.783, 0.6818, 0.9279, 0.5369, 0.783, 0.6818, 0.783, 0.6818, 0.9279, 0.5369, 0.783, 0.6818, 0.783, 0.6818, 0.9279, 0.5369, 0.783, 0.6818, 0.783, 0.6818, 0.9279, 0.5369, 0.783, 0.6818, 0.783, 0.6818, 0.9279, 0.5369, 0.783, 0.6818, 0.783, 0.6818, 0.9279, 0.5369, 0.783, 0.6818, 0.783, 0.6818, 0.9279, 0.5369, 0.783, 0.6818, 0.783, 0.6818, 0.9279, 0.5369, 0.783, 0.6818, 0.783, 0.6818, 0.9279, 0.5369, 0.783, 0.6818, 0.783, 0.6818, 0.9279, 0.5369, 0.783, 0.6818, 0.783, 0.6818, 0.9279, 0.5369, 0.783, 0.6818, 0.783, 0.6818, 0.9279, 0.5369, 0.783, 0.6818, 0.783, 0.6818, 0.9279, 0.5369, 0.783, 0.6818, 0.783, 0.6818, 0.9279, 0.5369, 0.783, 0.6818, 0.783, 0.6818, 0.9279, 0.5369, 0.783, 0.6818, 0.783, 0.6818, 0.9279, 0.5369, 0.783, 0.6818, 0.783, 0.6818, 0.9279])
me_icosphere.use_remesh_preserve_volume = False
me_icosphere.use_remesh_preserve_attributes = False
me_icosphere.use_mirror_vertex_groups = False
me_icosphere.update()
me_cone = bpy.data.meshes.new('Cone')
me_cone.from_pydata([(0.002419, 0.5423, -0.4421), (0.1131, -0.1671, -0.7811), (0.243, 0.1931, -0.4634), (0.01122, 0.2152, 0.6949), (-0.1241, -0.5813, -0.11), (0.256, -0.2693, -0.3029), (0.9228, -0.007938, 0.09759), (-0.5124, 0.8811, -0.000698), (-0.1506, -0.2564, -0.7125), (0.1896, 0.2118, -0.6453), (0.2264, -0.0062, -0.7092), (0.2837, 0.3291, -0.2271), (0.3837, 0.3618, -0.01352), (-0.3149, 0.05323, -0.3412), (0.6999, -0.00717, 0.3331), (0.5436, 0.2559, 0.1272), (-0.00144, -0.01811, 0.8782), (-0.1725, 0.3179, 0.6006), (-0.1785, -0.01734, 0.6054), (0.381, 0.2256, 0.2119), (0.2351, 0.4177, -0.4647), (0.1277, -0.4438, -0.09822), (-0.4257, -0.7441, 0.1247), (0.1814, 0.01603, 0.7695), (0.7357, 0.1619, -2.34e-05), (-0.2077, 0.5805, 0.1985), (-0.06733, 0.5211, 0.2553), (0.1859, -0.5602, -0.01437), (0.01802, 0.4378, 0.3164), (0.06804, -0.6696, 0.0892), (0.02196, -0.3626, 0.3926), (0.08645, 0.1736, -0.8403), (-0.1315, 0.4391, -0.3514), (0.5827, -0.1625, 0.3005), (-0.1736, -0.1229, -0.688), (0.1638, -0.125, -0.6205), (-0.536, 0.3274, 0.024), (0.1765, -0.1709, 0.508), (-0.09522, 0.1531, -0.8708), (-0.02514, -0.3541, -0.4967), (1.028, -0.01078, -0.001098), (-0.3764, -0.2227, 0.3874), (0.03043, -0.2442, -0.6082), (-0.2511, 0.4362, -0.4549), (-0.09741, 0.1168, 0.7813), (-0.3555, -0.06355, 0.2762), (0.0462, 0.1859, 0.5791), (0.09031, -0.6709, 0.004977), (-0.2173, -0.6598, -0.1307), (0.8487, -0.002986, 0.2151), (-0.2942, 0.1194, -0.4653), (0.1847, -0.2926, 0.458), (-0.08172, -0.6943, 0.005708), (-0.3685, -0.6341, -0.3122), (0.1301, 0.2037, -0.7529), (-0.4746, -0.9194, 0.02025), (-0.1502, -0.2685, 0.6249), (-0.2331, -0.2222, 0.4983), (0.05016, 0.346, -0.3338), (-0.2538, 0.2577, -0.4597), (0.3083, -0.2687, 0.2075), (-0.07141, -0.4681, -0.3045), (-0.502, -0.7796, -0.01756), (0.2371, 0.3387, -0.3304), (-0.1683, -0.03217, -0.6051), (0.2569, -0.02092, 0.6591), (-0.3135, 0.3075, 0.3608), (-0.05337, 0.4548, -0.6762), (0.1317, 0.431, -0.6336), (-0.1668, 0.2749, -0.6759), (0.1922, -0.4038, 0.1439), (-0.2519, 0.4401, 0.4582), (0.04147, -0.3746, 0.5396), (-0.004586, -0.5397, 0.1627), (-0.2096, 0.1579, -0.7088), (0.001731, -0.02307, -0.971), (0.2907, 0.08826, -0.5127), (-0.5237, -0.3534, 0.01134), (0.619, -0.2929, 0.02237), (0.2241, -0.5282, 0.07366), (-0.363, -0.2792, 0.2498), (-0.1632, -0.6317, 0.1149), (-0.1912, -0.3807, 0.5742), (-0.4924, 0.04048, 0.0002862), (-0.2557, -0.4168, -0.4944)], [], [(10, 40, 5), (12, 32, 7), (26, 71, 28), (12, 76, 2), (82, 18, 57), (36, 71, 7), (7, 59, 36), (34, 74, 8), (11, 12, 2), (53, 48, 55), (61, 39, 21), (21, 5, 40), (53, 55, 62), (62, 55, 22), (27, 79, 47), (55, 52, 81), (31, 38, 69), (21, 39, 35), (35, 1, 10), (26, 12, 25), (78, 60, 79), (83, 13, 64), (39, 84, 8), (42, 35, 39), (52, 48, 4), (48, 53, 39), (75, 31, 10), (22, 81, 30), (22, 55, 81), (72, 30, 51), (37, 56, 72), (23, 3, 16), (17, 44, 3), (57, 45, 41), (45, 18, 66), (57, 18, 45), (17, 3, 46), (24, 12, 15), (73, 29, 70), (83, 36, 13), (0, 68, 67), (62, 22, 77), (67, 69, 43), (79, 29, 47), (17, 66, 18), (16, 44, 56), (36, 66, 71), (24, 15, 49), (74, 50, 69), (38, 31, 75), (53, 64, 34), (12, 7, 25), (77, 80, 83), (82, 80, 22), (37, 72, 51), (63, 2, 20), (64, 74, 34), (51, 30, 60), (0, 20, 68), (0, 32, 58), (70, 29, 79), (15, 19, 14), (82, 72, 56), (30, 72, 82), (54, 67, 9), (76, 54, 9), (8, 1, 42), (53, 34, 84), (77, 64, 62), (78, 79, 27), (33, 60, 6), (83, 80, 45), (13, 50, 74), (18, 56, 44), (80, 82, 57), (71, 25, 7), (6, 78, 40), (47, 21, 27), (0, 43, 32), (8, 84, 34), (14, 65, 37), (26, 15, 12), (83, 45, 66), (36, 59, 50), (58, 32, 12), (31, 69, 54), (4, 48, 61), (47, 4, 61), (40, 78, 27), (78, 6, 60), (49, 14, 33), (77, 22, 80), (33, 14, 51), (37, 51, 14), (6, 49, 33), (83, 64, 77), (27, 21, 40), (8, 42, 39), (35, 42, 1), (75, 1, 8), (61, 48, 39), (48, 52, 55), (84, 39, 53), (68, 20, 2), (2, 76, 9), (10, 31, 54), (12, 11, 58), (2, 63, 11), (63, 58, 11), (40, 76, 24), (10, 76, 40), (50, 59, 69), (13, 74, 64), (38, 75, 74), (75, 8, 74), (38, 74, 69), (43, 59, 7), (82, 22, 30), (30, 81, 73), (51, 60, 33), (65, 16, 56), (65, 23, 16), (65, 56, 37), (49, 15, 14), (24, 6, 40), (24, 49, 6), (71, 46, 19), (28, 71, 19), (16, 3, 44), (23, 46, 3), (14, 46, 65), (23, 65, 46), (41, 80, 57), (41, 45, 80), (18, 82, 56), (17, 71, 66), (17, 18, 44), (66, 36, 83), (19, 15, 28), (15, 26, 28), (60, 70, 79), (60, 30, 70), (29, 81, 52), (73, 81, 29), (50, 13, 36), (12, 24, 76), (63, 20, 0), (0, 58, 63), (54, 69, 67), (67, 43, 0), (21, 47, 61), (52, 4, 47), (21, 35, 5), (7, 32, 43), (10, 5, 35), (29, 52, 47), (17, 46, 71), (19, 46, 14), (59, 43, 69), (76, 10, 54), (9, 67, 68), (75, 10, 1), (71, 26, 25), (62, 64, 53), (9, 68, 2), (73, 70, 30)])
_uv = me_cone.uv_layers.new(name='UVMap')
_uv.uv.foreach_set('vector', [0.8657, 0.2389, 0.9051, 0.277, 0.8626, 0.2636, 0.8536, 0.2388, 0.8617, 0.1983, 0.8867, 0.2079, 0.4698, 0.2134, 0.5004, 0.2136, 0.468, 0.219, 0.4394, 0.1945, 0.417, 0.1413, 0.4295, 0.1469, 0.2392, 0.7805, 0.1992, 0.8034, 0.2181, 0.7779, 0.9046, 0.1928, 0.9067, 0.2279, 0.8867, 0.2079, 0.8867, 0.2079, 0.8701, 0.1763, 0.9046, 0.1928, 0.2387, 0.6279, 0.2123, 0.6055, 0.2522, 0.6343, 0.4402, 0.1728, 0.4394, 0.1945, 0.4295, 0.1469, 0.253, 0.6977, 0.2669, 0.7085, 0.253, 0.7171, 0.3291, 0.126, 0.3542, 0.1116, 0.3337, 0.161, 0.8536, 0.2759, 0.8626, 0.2636, 0.9051, 0.277, 0.5784, 0.0777, 0.6271, 0.08093, 0.6145, 0.09077, 0.6145, 0.09077, 0.6271, 0.08093, 0.627, 0.1037, 0.314, 0.7278, 0.3153, 0.7443, 0.2951, 0.7256, 0.253, 0.7171, 0.2766, 0.7234, 0.2673, 0.7355, 0.4399, 0.1029, 0.4606, 0.09222, 0.4745, 0.1155, 0.3337, 0.161, 0.3542, 0.1116, 0.3948, 0.1173, 0.3948, 0.1173, 0.3986, 0.09693, 0.413, 0.1159, 0.4698, 0.2134, 0.4438, 0.2164, 0.4715, 0.2074, 0.3842, 0.776, 0.3258, 0.7905, 0.3153, 0.7443, 0.5333, 0.1603, 0.5135, 0.1287, 0.5056, 0.09868, 0.2782, 0.652, 0.2504, 0.6679, 0.2522, 0.6343, 0.2762, 0.6312, 0.2906, 0.6112, 0.2782, 0.652, 0.2766, 0.7234, 0.2669, 0.7085, 0.2761, 0.7068, 0.2669, 0.7085, 0.253, 0.6977, 0.2782, 0.652, 0.4234, 0.0777, 0.4399, 0.1029, 0.413, 0.1159, 0.2494, 0.7246, 0.2673, 0.7355, 0.2717, 0.7846, 0.2494, 0.7246, 0.253, 0.7171, 0.2673, 0.7355, 0.2589, 0.7974, 0.2717, 0.7846, 0.2816, 0.8121, 0.4513, 0.3069, 0.4768, 0.3452, 0.4478, 0.3382, 0.2227, 0.8558, 0.1846, 0.8516, 0.214, 0.8334, 0.154, 0.8279, 0.1955, 0.8302, 0.1846, 0.8516, 0.2181, 0.7779, 0.1875, 0.7536, 0.209, 0.7587, 0.1875, 0.7536, 0.1992, 0.8034, 0.1335, 0.7816, 0.2181, 0.7779, 0.1992, 0.8034, 0.1875, 0.7536, 0.5083, 0.2313, 0.5053, 0.2568, 0.4923, 0.2525, 0.4171, 0.2112, 0.4438, 0.2164, 0.4337, 0.2266, 0.2814, 0.75, 0.2907, 0.7337, 0.3099, 0.7656, 0.5333, 0.1603, 0.5103, 0.1694, 0.5135, 0.1287, 0.2036, 0.5213, 0.2263, 0.5372, 0.2085, 0.5517, 0.6145, 0.09077, 0.627, 0.1037, 0.5901, 0.1302, 0.4639, 0.1296, 0.4745, 0.1155, 0.4802, 0.1404, 0.3153, 0.7443, 0.2907, 0.7337, 0.2951, 0.7256, 0.154, 0.8279, 0.1335, 0.7816, 0.1992, 0.8034, 0.214, 0.8334, 0.1955, 0.8302, 0.2305, 0.7939, 0.5103, 0.1694, 0.5143, 0.2025, 0.5013, 0.213, 0.4171, 0.2112, 0.4337, 0.2266, 0.3974, 0.2315, 0.4822, 0.1039, 0.5016, 0.1234, 0.4745, 0.1155, 0.2338, 0.5951, 0.2456, 0.5815, 0.2491, 0.6022, 0.5784, 0.0777, 0.5056, 0.09868, 0.5068, 0.0854, 0.8536, 0.2388, 0.8867, 0.2079, 0.8886, 0.2239, 0.9207, 0.2106, 0.9067, 0.2165, 0.9081, 0.1947, 0.651, 0.1669, 0.6118, 0.1541, 0.627, 0.1037, 0.4513, 0.3069, 0.4478, 0.3382, 0.4378, 0.317, 0.24, 0.4893, 0.2672, 0.5194, 0.2324, 0.5159, 0.5056, 0.09868, 0.4822, 0.1039, 0.5068, 0.0854, 0.2816, 0.8121, 0.2717, 0.7846, 0.3258, 0.7905, 0.2036, 0.5213, 0.2324, 0.5159, 0.2263, 0.5372, 0.4633, 0.1428, 0.4722, 0.1503, 0.4556, 0.1564, 0.3099, 0.7656, 0.2907, 0.7337, 0.3153, 0.7443, 0.4337, 0.2266, 0.4451, 0.2312, 0.4133, 0.247, 0.2392, 0.7805, 0.2589, 0.7974, 0.2305, 0.7939, 0.2717, 0.7846, 0.2589, 0.7974, 0.2392, 0.7805, 0.247, 0.5671, 0.2085, 0.5517, 0.2547, 0.5492, 0.417, 0.1413, 0.4388, 0.1149, 0.4345, 0.1283, 0.2522, 0.6343, 0.2688, 0.6094, 0.2762, 0.6312, 0.253, 0.6977, 0.2387, 0.6279, 0.2504, 0.6679, 0.9207, 0.2106, 0.9368, 0.1739, 0.9368, 0.2256, 0.3842, 0.776, 0.3153, 0.7443, 0.314, 0.7278, 0.3606, 0.83, 0.3258, 0.7905, 0.4445, 0.8346, 0.566, 0.1477, 0.6118, 0.1541, 0.5938, 0.1694, 0.5135, 0.1287, 0.5016, 0.1234, 0.4822, 0.1039, 0.1992, 0.8034, 0.2305, 0.7939, 0.1955, 0.8302, 0.6118, 0.1541, 0.651, 0.1669, 0.6337, 0.1761, 0.9067, 0.2279, 0.8886, 0.2239, 0.8867, 0.2079, 0.3956, 0.2153, 0.3671, 0.1983, 0.398, 0.2063, 0.3021, 0.172, 0.3337, 0.161, 0.3215, 0.1775, 0.4633, 0.1428, 0.4802, 0.1404, 0.4722, 0.1503, 0.2522, 0.6343, 0.2504, 0.6679, 0.2387, 0.6279, 0.9663, 0.1739, 0.9404, 0.185, 0.9368, 0.1739, 0.4698, 0.2134, 0.4337, 0.2266, 0.4438, 0.2164, 0.1676, 0.7091, 0.1875, 0.7536, 0.1335, 0.7816, 0.5103, 0.1694, 0.4907, 0.1306, 0.5016, 0.1234, 0.4556, 0.1564, 0.4722, 0.1503, 0.4394, 0.1945, 0.4399, 0.1029, 0.4745, 0.1155, 0.4388, 0.1149, 0.2761, 0.7068, 0.2669, 0.7085, 0.2794, 0.679, 0.2951, 0.7256, 0.2761, 0.7068, 0.2794, 0.679, 0.398, 0.2063, 0.3671, 0.1983, 0.3215, 0.1775, 0.3842, 0.776, 0.4445, 0.8346, 0.3258, 0.7905, 0.3974, 0.2315, 0.4133, 0.247, 0.407, 0.2691, 0.5901, 0.1302, 0.627, 0.1037, 0.6118, 0.1541, 0.407, 0.2691, 0.4133, 0.247, 0.4378, 0.317, 0.4513, 0.3069, 0.4378, 0.317, 0.4133, 0.247, 0.4445, 0.8346, 0.4188, 0.8486, 0.3606, 0.83, 0.9081, 0.1947, 0.9368, 0.1739, 0.9207, 0.2106, 0.3215, 0.1775, 0.3337, 0.161, 0.398, 0.2063, 0.2522, 0.6343, 0.2762, 0.6312, 0.2782, 0.652, 0.2906, 0.6112, 0.2762, 0.6312, 0.2688, 0.6094, 0.2491, 0.6022, 0.2688, 0.6094, 0.2522, 0.6343, 0.2794, 0.679, 0.2669, 0.7085, 0.2782, 0.652, 0.2669, 0.7085, 0.2766, 0.7234, 0.253, 0.7171, 0.2504, 0.6679, 0.2782, 0.652, 0.253, 0.6977, 0.2263, 0.5372, 0.2324, 0.5159, 0.2672, 0.5194, 0.4295, 0.1469, 0.417, 0.1413, 0.4345, 0.1283, 0.413, 0.1159, 0.4399, 0.1029, 0.4388, 0.1149, 0.4394, 0.1945, 0.4402, 0.1728, 0.4556, 0.1564, 0.2672, 0.5194, 0.24, 0.4893, 0.246, 0.4655, 0.24, 0.4893, 0.2085, 0.4946, 0.246, 0.4655, 0.9051, 0.277, 0.8773, 0.24, 0.9063, 0.2596, 0.8657, 0.2389, 0.8773, 0.24, 0.9051, 0.277, 0.5016, 0.1234, 0.4907, 0.1306, 0.4745, 0.1155, 0.5135, 0.1287, 0.4822, 0.1039, 0.5056, 0.09868, 0.2338, 0.5951, 0.2491, 0.6022, 0.2123, 0.6055, 0.2491, 0.6022, 0.2522, 0.6343, 0.2123, 0.6055, 0.4606, 0.09222, 0.4822, 0.1039, 0.4745, 0.1155, 0.8676, 0.1887, 0.8701, 0.1763, 0.8867, 0.2079, 0.2392, 0.7805, 0.2494, 0.7246, 0.2717, 0.7846, 0.2717, 0.7846, 0.2673, 0.7355, 0.2814, 0.75, 0.2816, 0.8121, 0.3258, 0.7905, 0.3606, 0.83, 0.4701, 0.2836, 0.5074, 0.3067, 0.4768, 0.3452, 0.4701, 0.2836, 0.4882, 0.2873, 0.5074, 0.3067, 0.4701, 0.2836, 0.4768, 0.3452, 0.4513, 0.3069, 0.3974, 0.2315, 0.4337, 0.2266, 0.4133, 0.247, 0.4171, 0.2112, 0.3956, 0.2153, 0.398, 0.2063, 0.4171, 0.2112, 0.3974, 0.2315, 0.3956, 0.2153, 0.9405, 0.2217, 0.9406, 0.2007, 0.9655, 0.1951, 0.468, 0.219, 0.5004, 0.2136, 0.4451, 0.2312, 0.214, 0.8334, 0.1846, 0.8516, 0.1955, 0.8302, 0.4882, 0.2873, 0.4923, 0.2525, 0.5053, 0.2568, 0.9663, 0.1739, 0.9406, 0.2007, 0.9404, 0.185, 0.4882, 0.2873, 0.4701, 0.2836, 0.4923, 0.2525, 0.615, 0.17, 0.6118, 0.1541, 0.6337, 0.1761, 0.615, 0.17, 0.5938, 0.1694, 0.6118, 0.1541, 0.1992, 0.8034, 0.2392, 0.7805, 0.2305, 0.7939, 0.5083, 0.2313, 0.5013, 0.213, 0.5143, 0.2025, 0.154, 0.8279, 0.1992, 0.8034, 0.1955, 0.8302, 0.5143, 0.2025, 0.5103, 0.1694, 0.5333, 0.1603, 0.4451, 0.2312, 0.4337, 0.2266, 0.468, 0.219, 0.4337, 0.2266, 0.4698, 0.2134, 0.468, 0.219, 0.3258, 0.7905, 0.3099, 0.7656, 0.3153, 0.7443, 0.3258, 0.7905, 0.2717, 0.7846, 0.3099, 0.7656, 0.2907, 0.7337, 0.2673, 0.7355, 0.2766, 0.7234, 0.2814, 0.75, 0.2673, 0.7355, 0.2907, 0.7337, 0.5016, 0.1234, 0.5135, 0.1287, 0.5103, 0.1694, 0.9068, 0.2389, 0.9063, 0.2596, 0.8773, 0.24, 0.24, 0.4893, 0.2324, 0.5159, 0.2036, 0.5213, 0.2036, 0.5213, 0.2085, 0.4946, 0.24, 0.4893, 0.4388, 0.1149, 0.4745, 0.1155, 0.4639, 0.1296, 0.4639, 0.1296, 0.4802, 0.1404, 0.4633, 0.1428, 0.3337, 0.161, 0.3021, 0.172, 0.3291, 0.126, 0.2766, 0.7234, 0.2761, 0.7068, 0.2951, 0.7256, 0.3337, 0.161, 0.3948, 0.1173, 0.3695, 0.1526, 0.8867, 0.2079, 0.8617, 0.1983, 0.8676, 0.1887, 0.413, 0.1159, 0.3695, 0.1526, 0.3948, 0.1173, 0.2907, 0.7337, 0.2766, 0.7234, 0.2951, 0.7256, 0.5083, 0.2313, 0.4923, 0.2525, 0.5013, 0.213, 0.9655, 0.1951, 0.9406, 0.2007, 0.9663, 0.1739, 0.8701, 0.1763, 0.8676, 0.1887, 0.8536, 0.1739, 0.417, 0.1413, 0.413, 0.1159, 0.4388, 0.1149, 0.2547, 0.5492, 0.2085, 0.5517, 0.2263, 0.5372, 0.4234, 0.0777, 0.413, 0.1159, 0.3986, 0.09693, 0.5004, 0.2136, 0.4698, 0.2134, 0.4715, 0.2074, 0.6145, 0.09077, 0.5056, 0.09868, 0.5784, 0.0777, 0.2547, 0.5492, 0.2263, 0.5372, 0.2672, 0.5194, 0.2814, 0.75, 0.3099, 0.7656, 0.2717, 0.7846])
me_cone.use_remesh_preserve_volume = False
me_cone.use_remesh_preserve_attributes = False
me_cone.use_mirror_vertex_groups = False
me_cone.update()
arm_armature = bpy.data.armatures.new('Armature')  # bones are not reproduced

# ---- objects
ob_armature = bpy.data.objects.new('Armature', arm_armature)
ob_cube = bpy.data.objects.new('Cube', me_cube_003)
ob_post_2 = bpy.data.objects.new('post_2', me_cube_001)
ob_post_1 = bpy.data.objects.new('post_1', me_cube)
ob_cone_001 = bpy.data.objects.new('Cone.001', me_cone_001)
ob_cylinder = bpy.data.objects.new('Cylinder', me_cylinder)
ob_icosphere = bpy.data.objects.new('Icosphere', me_icosphere)
ob_cone = bpy.data.objects.new('Cone', me_cone)

# ---- transforms, parenting, visibility, modifiers, constraints
ob_armature.location = (0.0, 0.0, 0.0)
ob_armature.show_in_front = True
ob_armature.lineart.crease_threshold = 0.0
ob_cube.parent = ob_armature
ob_cube.location = (0.0, 0.0, 0.0)
ob_cube.lineart.crease_threshold = 0.0
_vg = ob_cube.vertex_groups.new(name='body')
_vg.add([0, 1, 2, 3, 4, 5, 6, 7, 8, 9, 10, 11, 12, 13, 14, 15, 16, 17, 18, 19, 20, 21, 22, 23, 24, 25, 26, 27, 28, 29, 30, 31, 32, 33, 34, 35, 36, 37, 38, 39, 40, 41, 42, 43, 44, 45, 46, 47, 48, 49, 50, 51, 52, 53, 54, 55, 56, 57, 58, 59, 60, 61, 62, 63, 64, 65, 66, 67, 68, 69, 70, 71, 72, 73, 74, 75, 76, 77, 78, 79, 80, 81, 82, 83, 84, 85, 86, 87, 88, 89, 90, 91, 92, 93, 94, 95, 96, 97, 98, 99, 100, 101, 102, 103, 104, 105, 106, 107, 108, 109, 110, 111, 112, 113, 114, 115, 116, 117, 118, 119, 120, 121, 122, 123, 124, 125, 127, 129, 131, 133, 137, 139, 140, 145, 147, 149, 153, 155, 156, 161, 163, 165, 169, 171, 172], 1.0, 'REPLACE')
_vg = ob_cube.vertex_groups.new(name='1')
_vg.add([158, 160, 166, 168, 173], 1.0, 'REPLACE')
_vg = ob_cube.vertex_groups.new(name='1_2')
_vg.add([159, 162, 164, 167, 170], 1.0, 'REPLACE')
_vg = ob_cube.vertex_groups.new(name='2')
_vg.add([126, 128, 134, 136, 141], 1.0, 'REPLACE')
_vg = ob_cube.vertex_groups.new(name='2_1')
_vg.add([127, 130, 132, 135, 138], 1.0, 'REPLACE')
_vg = ob_cube.vertex_groups.new(name='3')
_vg.add([143, 146, 148, 151, 154], 1.0, 'REPLACE')
_vg = ob_cube.vertex_groups.new(name='3_1')
_vg.add([142, 144, 150, 152, 157], 1.0, 'REPLACE')
_m = ob_cube.modifiers.new('Armature', 'ARMATURE')
_m.object = ob_armature
ob_post_2.location = (8.418, 0.0, 0.0)
ob_post_2.lineart.crease_threshold = 0.0
ob_post_1.location = (6.638, -2.385e-07, 0.0)
ob_post_1.lineart.crease_threshold = 0.0
ob_cone_001.location = (0.0, 0.0, 15.0)
ob_cone_001.lineart.crease_threshold = 0.0
ob_cylinder.location = (0.0, 0.0, 10.0)
ob_cylinder.rotation_euler = (1.571, -0.0, 1.571)
ob_cylinder.lineart.crease_threshold = 0.0
ob_icosphere.parent = ob_cylinder
ob_icosphere.matrix_parent_inverse = Matrix(((-4.371e-08, 1.0, -2.118e-22, 0.0), (4.371e-08, 1.911e-15, 1.0, 0.0), (1.0, 4.371e-08, -4.371e-08, 0.0), (0.0, 0.0, 0.0, 1.0)))
ob_icosphere.location = (0.0, 0.0, 0.0)
ob_icosphere.lineart.crease_threshold = 0.0
ob_cone.location = (0.0, 0.0, 5.0)
ob_cone.lineart.crease_threshold = 0.0

# ---- collection membership
col_collection_1.objects.link(ob_armature)
col_collection_1.objects.link(ob_cube)
col_collection_1.objects.link(ob_post_2)
col_collection_1.objects.link(ob_post_1)
col_collection_1.objects.link(ob_cone_001)
col_collection_1.objects.link(ob_cylinder)
col_collection_1.objects.link(ob_icosphere)
col_collection_1.objects.link(ob_cone)

# ---- scene / render settings (as saved in the file)
scene.frame_start = 80; scene.frame_end = 279; scene.frame_set(186)
scene.render.engine = 'BLENDER_EEVEE_NEXT'
scene.render.resolution_percentage = 50
scene.render.fps = 60
scene.render.dither_intensity = 0.0
scene.cycles.use_denoising = False
scene.cycles.samples = 128
scene.cycles.sampling_pattern = 'TABULATED_SOBOL'
scene.cycles.use_adaptive_sampling = False
scene.cycles.use_light_tree = False
scene.cycles.blur_glossy = 0.0
scene.cycles.sample_clamp_indirect = 0.0
scene.view_settings.view_transform = 'Standard'
bpy.context.view_layer.update()

# ---- added for rendering (the .blend has no active camera and no usable light): camera, sun
cam_auto = bpy.data.cameras.new('AutoCamera')
cam_auto.lens = 50.0
cam_auto.sensor_width = 36.0
cam_auto.clip_end = 1000.0
ob_auto_camera = bpy.data.objects.new('AutoCamera', cam_auto)
scene.collection.objects.link(ob_auto_camera)
ob_auto_camera.location = (29.7256, -32.3412, 26.5088)
ob_auto_camera.rotation_euler = (1.09748, -7.21219e-08, 0.694738)
scene.camera = ob_auto_camera
light_auto_sun = bpy.data.lights.new('AutoSun', 'SUN')
light_auto_sun.energy = 3.0
light_auto_sun.angle = 0.0523599
ob_auto_sun = bpy.data.objects.new('AutoSun', light_auto_sun)
scene.collection.objects.link(ob_auto_sun)
ob_auto_sun.rotation_euler = (0.872665, 0.174533, 0.523599)
bpy.context.view_layer.update()
